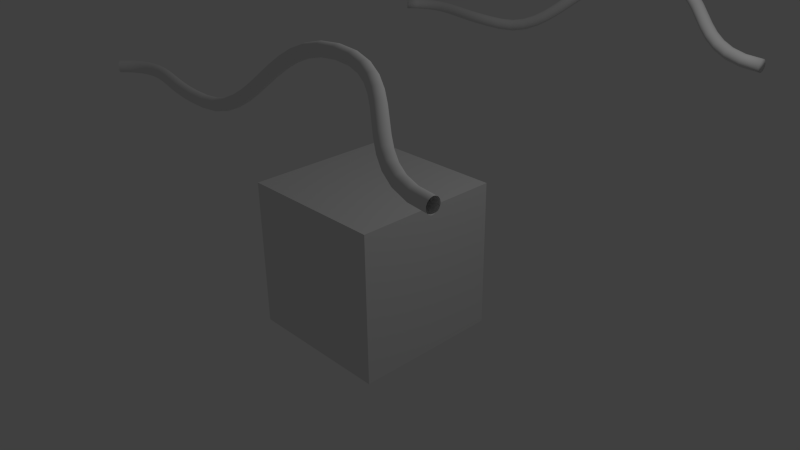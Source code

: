 # Source: curve.blend  (saved by Blender 2.71.0; exported with 4.5.12 LTS)
import bpy
from mathutils import Matrix  # noqa: F401  (used for matrix-valued properties, if any)

bpy.ops.wm.read_factory_settings(use_empty=True)
scene = bpy.context.scene
scene.name = 'Scene'

# ---- collections
col_collection_1 = bpy.data.collections.new('Collection 1'); scene.collection.children.link(col_collection_1)

# ---- materials (node trees are filled in below, after node groups)
mat_material = bpy.data.materials.new('Material')
mat_material.alpha_threshold = 0.0
mat_material.use_transparent_shadow = False
mat_material.roughness = 0.5
mat_material.line_color = (0.0, 0.0, 0.0, 1.0)

# ---- material node trees

# ---- world
world_world = bpy.data.worlds.new('World'); scene.world = world_world
world_world.color = (0.05088, 0.05088, 0.05088)
world_world.use_sun_shadow = False
world_world.sun_shadow_jitter_overblur = 0.0
world_world.cycles.sampling_method = 'MANUAL'
world_world.cycles.sample_map_resolution = 256

# ---- cameras
cam_camera = bpy.data.cameras.new('Camera')
cam_camera.clip_end = 100.0
cam_camera.lens = 35.0
cam_camera.sensor_width = 32.0
cam_camera.sensor_height = 18.0
cam_camera.ortho_scale = 7.314
cam_camera.dof.focus_distance = 0.0
cam_camera.dof.aperture_fstop = 128.0

# ---- lights
light_lamp = bpy.data.lights.new('Lamp', 'POINT')
light_lamp.transmission_factor = 0.0
light_lamp.cutoff_distance = 30.0
light_lamp.energy = 100.0
light_lamp.shadow_buffer_clip_start = 1.001
light_lamp.shadow_soft_size = 0.1
light_lamp.shadow_maximum_resolution = 0.006
light_lamp.use_absolute_resolution = True
light_lamp.cycles.use_multiple_importance_sampling = False

# ---- meshes
me_mesh = bpy.data.meshes.new('Mesh')
me_mesh.from_pydata([(-1.054, 0.05365, 4.657e-09), (-1.053, 0.05316, 0.01029), (-1.052, 0.05173, 0.02017), (-1.049, 0.04943, 0.02953), (-1.046, 0.04632, 0.03829), (-1.042, 0.04247, 0.04636), (-1.038, 0.03793, 0.05364), (-1.033, 0.03278, 0.06006), (-1.027, 0.02707, 0.06551), (-1.021, 0.02088, 0.06991), (-1.014, 0.01426, 0.07316), (-1.007, 0.007278, 0.07518), (-1.0, -3.725e-09, 0.07587), (-0.9927, -0.007278, 0.07518), (-0.9857, -0.01426, 0.07316), (-0.9791, -0.02088, 0.06991), (-0.9729, -0.02707, 0.06551), (-0.9672, -0.03278, 0.06006), (-0.9621, -0.03793, 0.05364), (-0.9575, -0.04247, 0.04636), (-0.9537, -0.04632, 0.03829), (-0.9506, -0.04943, 0.02953), (-0.9483, -0.05173, 0.02017), (-0.9468, -0.05316, 0.01029), (-0.9464, -0.05365, -4.657e-09), (-0.9468, -0.05316, -0.01029), (-0.9483, -0.05173, -0.02017), (-0.9506, -0.04943, -0.02953), (-0.9537, -0.04632, -0.03829), (-0.9575, -0.04247, -0.04636), (-0.9621, -0.03793, -0.05364), (-0.9672, -0.03278, -0.06006), (-0.9729, -0.02707, -0.06551), (-0.9791, -0.02088, -0.06991), (-0.9857, -0.01426, -0.07316), (-0.9927, -0.007278, -0.07518), (-1.0, 3.725e-09, -0.07587), (-1.007, 0.007278, -0.07518), (-1.014, 0.01426, -0.07316), (-1.021, 0.02088, -0.06991), (-1.027, 0.02707, -0.06551), (-1.033, 0.03278, -0.06006), (-1.038, 0.03793, -0.05364), (-1.042, 0.04247, -0.04636), (-1.046, 0.04632, -0.03829), (-1.049, 0.04943, -0.02953), (-1.052, 0.05173, -0.02017), (-1.053, 0.05316, -0.01029), (-0.9173, 0.1678, 3.725e-09), (-0.9169, 0.1672, 0.01029), (-0.9158, 0.1656, 0.02017), (-0.914, 0.1629, 0.02953), (-0.9115, 0.1592, 0.03829), (-0.9084, 0.1547, 0.04636), (-0.9048, 0.1494, 0.05364), (-0.9007, 0.1434, 0.06006), (-0.8962, 0.1367, 0.06551), (-0.8913, 0.1295, 0.06991), (-0.886, 0.1217, 0.07316), (-0.8805, 0.1136, 0.07518), (-0.8747, 0.105, 0.07587), (-0.8689, 0.09652, 0.07518), (-0.8634, 0.08835, 0.07316), (-0.8581, 0.0806, 0.06991), (-0.8532, 0.07336, 0.06551), (-0.8487, 0.06668, 0.06006), (-0.8446, 0.06065, 0.05364), (-0.841, 0.05534, 0.04636), (-0.8379, 0.05083, 0.03829), (-0.8354, 0.0472, 0.02953), (-0.8336, 0.0445, 0.02017), (-0.8325, 0.04283, 0.01029), (-0.8321, 0.04226, -3.725e-09), (-0.8325, 0.04283, -0.01029), (-0.8336, 0.0445, -0.02017), (-0.8354, 0.0472, -0.02953), (-0.8379, 0.05083, -0.03829), (-0.841, 0.05534, -0.04636), (-0.8446, 0.06065, -0.05364), (-0.8487, 0.06668, -0.06006), (-0.8532, 0.07336, -0.06551), (-0.8581, 0.0806, -0.06991), (-0.8634, 0.08835, -0.07316), (-0.8689, 0.09652, -0.07518), (-0.8747, 0.105, -0.07587), (-0.8805, 0.1136, -0.07518), (-0.886, 0.1217, -0.07316), (-0.8913, 0.1295, -0.06991), (-0.8962, 0.1367, -0.06551), (-0.9007, 0.1434, -0.06006), (-0.9048, 0.1494, -0.05364), (-0.9084, 0.1547, -0.04636), (-0.9115, 0.1592, -0.03829), (-0.914, 0.1629, -0.02953), (-0.9158, 0.1656, -0.02017), (-0.9169, 0.1672, -0.01029), (-0.7763, 0.2439, 5.588e-09), (-0.776, 0.2432, 0.01029), (-0.7753, 0.2414, 0.02017), (-0.7741, 0.2384, 0.02953), (-0.7724, 0.2343, 0.03829), (-0.7703, 0.2292, 0.04636), (-0.7679, 0.2233, 0.05364), (-0.7652, 0.2165, 0.06006), (-0.7621, 0.2091, 0.06551), (-0.7588, 0.201, 0.06991), (-0.7553, 0.1923, 0.07316), (-0.7516, 0.1831, 0.07518), (-0.7477, 0.1736, 0.07587), (-0.7438, 0.1641, 0.07518), (-0.7401, 0.1549, 0.07316), (-0.7365, 0.1463, 0.06991), (-0.7332, 0.1382, 0.06551), (-0.7302, 0.1307, 0.06006), (-0.7274, 0.1239, 0.05364), (-0.725, 0.118, 0.04636), (-0.723, 0.1129, 0.03829), (-0.7213, 0.1089, 0.02953), (-0.7201, 0.1059, 0.02017), (-0.7193, 0.104, 0.01029), (-0.7191, 0.1033, -5.588e-09), (-0.7193, 0.104, -0.01029), (-0.7201, 0.1059, -0.02017), (-0.7213, 0.1089, -0.02953), (-0.723, 0.1129, -0.03829), (-0.725, 0.118, -0.04636), (-0.7274, 0.1239, -0.05364), (-0.7302, 0.1307, -0.06006), (-0.7332, 0.1382, -0.06551), (-0.7365, 0.1463, -0.06991), (-0.7401, 0.1549, -0.07316), (-0.7438, 0.1641, -0.07518), (-0.7477, 0.1736, -0.07587), (-0.7516, 0.1831, -0.07518), (-0.7553, 0.1923, -0.07316), (-0.7588, 0.201, -0.06991), (-0.7621, 0.2091, -0.06551), (-0.7652, 0.2165, -0.06006), (-0.7679, 0.2233, -0.05364), (-0.7703, 0.2292, -0.04636), (-0.7724, 0.2343, -0.03829), (-0.7741, 0.2384, -0.02953), (-0.7753, 0.2414, -0.02017), (-0.776, 0.2432, -0.01029), (-0.6308, 0.2856, 7.451e-09), (-0.6307, 0.2849, 0.01029), (-0.6303, 0.2829, 0.02017), (-0.6298, 0.2797, 0.02953), (-0.629, 0.2754, 0.03829), (-0.628, 0.27, 0.04636), (-0.6268, 0.2637, 0.05364), (-0.6255, 0.2565, 0.06006), (-0.6241, 0.2486, 0.06551), (-0.6225, 0.24, 0.06991), (-0.6208, 0.2308, 0.07316), (-0.619, 0.2211, 0.07518), (-0.6172, 0.2109, 0.07587), (-0.6153, 0.2008, 0.07518), (-0.6136, 0.1911, 0.07316), (-0.6119, 0.1819, 0.06991), (-0.6103, 0.1733, 0.06551), (-0.6089, 0.1653, 0.06006), (-0.6075, 0.1582, 0.05364), (-0.6064, 0.1519, 0.04636), (-0.6054, 0.1465, 0.03829), (-0.6046, 0.1422, 0.02953), (-0.604, 0.139, 0.02017), (-0.6037, 0.137, 0.01029), (-0.6035, 0.1363, -7.451e-09), (-0.6037, 0.137, -0.01029), (-0.604, 0.139, -0.02017), (-0.6046, 0.1422, -0.02953), (-0.6054, 0.1465, -0.03829), (-0.6064, 0.1519, -0.04636), (-0.6075, 0.1582, -0.05364), (-0.6089, 0.1653, -0.06006), (-0.6103, 0.1733, -0.06551), (-0.6119, 0.1819, -0.06991), (-0.6136, 0.1911, -0.07316), (-0.6153, 0.2008, -0.07518), (-0.6172, 0.2109, -0.07587), (-0.619, 0.2211, -0.07518), (-0.6208, 0.2308, -0.07316), (-0.6225, 0.24, -0.06991), (-0.6241, 0.2486, -0.06551), (-0.6255, 0.2565, -0.06006), (-0.6268, 0.2637, -0.05364), (-0.628, 0.27, -0.04636), (-0.629, 0.2754, -0.03829), (-0.6298, 0.2797, -0.02953), (-0.6303, 0.2829, -0.02017), (-0.6307, 0.2849, -0.01029), (-0.4821, 0.2981, 5.588e-09), (-0.4821, 0.2974, 0.01029), (-0.4821, 0.2954, 0.02017), (-0.482, 0.2921, 0.02953), (-0.482, 0.2877, 0.03829), (-0.482, 0.2823, 0.04636), (-0.4819, 0.2759, 0.05364), (-0.4819, 0.2686, 0.06006), (-0.4818, 0.2605, 0.06551), (-0.4817, 0.2517, 0.06991), (-0.4816, 0.2424, 0.07316), (-0.4816, 0.2325, 0.07518), (-0.4815, 0.2222, 0.07587), (-0.4814, 0.2119, 0.07518), (-0.4813, 0.2021, 0.07316), (-0.4812, 0.1927, 0.06991), (-0.4812, 0.1839, 0.06551), (-0.4811, 0.1759, 0.06006), (-0.481, 0.1686, 0.05364), (-0.481, 0.1622, 0.04636), (-0.481, 0.1567, 0.03829), (-0.4809, 0.1523, 0.02953), (-0.4809, 0.1491, 0.02017), (-0.4809, 0.147, 0.01029), (-0.4809, 0.1464, -5.588e-09), (-0.4809, 0.147, -0.01029), (-0.4809, 0.1491, -0.02017), (-0.4809, 0.1523, -0.02953), (-0.481, 0.1567, -0.03829), (-0.481, 0.1622, -0.04636), (-0.481, 0.1686, -0.05364), (-0.4811, 0.1759, -0.06006), (-0.4812, 0.1839, -0.06551), (-0.4812, 0.1927, -0.06991), (-0.4813, 0.2021, -0.07316), (-0.4814, 0.2119, -0.07518), (-0.4815, 0.2222, -0.07587), (-0.4816, 0.2325, -0.07518), (-0.4816, 0.2424, -0.07316), (-0.4817, 0.2517, -0.06991), (-0.4818, 0.2605, -0.06551), (-0.4819, 0.2686, -0.06006), (-0.4819, 0.2759, -0.05364), (-0.482, 0.2823, -0.04636), (-0.482, 0.2877, -0.03829), (-0.482, 0.2921, -0.02953), (-0.4821, 0.2954, -0.02017), (-0.4821, 0.2974, -0.01029), (-0.3301, 0.288, 5.588e-09), (-0.3301, 0.2873, 0.01029), (-0.3304, 0.2853, 0.02017), (-0.3308, 0.2821, 0.02953), (-0.3313, 0.2777, 0.03829), (-0.3319, 0.2723, 0.04636), (-0.3326, 0.266, 0.05364), (-0.3335, 0.2587, 0.06006), (-0.3344, 0.2507, 0.06551), (-0.3354, 0.242, 0.06991), (-0.3365, 0.2327, 0.07316), (-0.3376, 0.2229, 0.07518), (-0.3388, 0.2127, 0.07587), (-0.34, 0.2024, 0.07518), (-0.3412, 0.1926, 0.07316), (-0.3422, 0.1833, 0.06991), (-0.3433, 0.1746, 0.06551), (-0.3442, 0.1666, 0.06006), (-0.345, 0.1594, 0.05364), (-0.3458, 0.153, 0.04636), (-0.3464, 0.1476, 0.03829), (-0.3469, 0.1432, 0.02953), (-0.3473, 0.14, 0.02017), (-0.3475, 0.138, 0.01029), (-0.3476, 0.1373, -5.588e-09), (-0.3475, 0.138, -0.01029), (-0.3473, 0.14, -0.02017), (-0.3469, 0.1432, -0.02953), (-0.3464, 0.1476, -0.03829), (-0.3458, 0.153, -0.04636), (-0.345, 0.1594, -0.05364), (-0.3442, 0.1666, -0.06006), (-0.3433, 0.1746, -0.06551), (-0.3422, 0.1833, -0.06991), (-0.3412, 0.1926, -0.07316), (-0.34, 0.2024, -0.07518), (-0.3388, 0.2127, -0.07587), (-0.3376, 0.2229, -0.07518), (-0.3365, 0.2327, -0.07316), (-0.3354, 0.242, -0.06991), (-0.3344, 0.2507, -0.06551), (-0.3335, 0.2587, -0.06006), (-0.3326, 0.266, -0.05364), (-0.3319, 0.2723, -0.04636), (-0.3313, 0.2777, -0.03829), (-0.3308, 0.2821, -0.02953), (-0.3304, 0.2853, -0.02017), (-0.3301, 0.2873, -0.01029), (-0.1731, 0.262, 3.725e-09), (-0.1732, 0.2613, 0.01029), (-0.1736, 0.2593, 0.02017), (-0.1742, 0.2561, 0.02953), (-0.1751, 0.2518, 0.03829), (-0.1761, 0.2465, 0.04636), (-0.1773, 0.2402, 0.05364), (-0.1787, 0.233, 0.06006), (-0.1802, 0.2251, 0.06551), (-0.1819, 0.2165, 0.06991), (-0.1837, 0.2073, 0.07316), (-0.1855, 0.1976, 0.07518), (-0.1875, 0.1875, 0.07587), (-0.1895, 0.1774, 0.07518), (-0.1913, 0.1677, 0.07316), (-0.1931, 0.1585, 0.06991), (-0.1948, 0.1499, 0.06551), (-0.1963, 0.142, 0.06006), (-0.1977, 0.1348, 0.05364), (-0.1989, 0.1285, 0.04636), (-0.1999, 0.1232, 0.03829), (-0.2008, 0.1189, 0.02953), (-0.2014, 0.1157, 0.02017), (-0.2018, 0.1137, 0.01029), (-0.2019, 0.113, -3.725e-09), (-0.2018, 0.1137, -0.01029), (-0.2014, 0.1157, -0.02017), (-0.2008, 0.1189, -0.02953), (-0.1999, 0.1232, -0.03829), (-0.1989, 0.1285, -0.04636), (-0.1977, 0.1348, -0.05364), (-0.1963, 0.142, -0.06006), (-0.1948, 0.1499, -0.06551), (-0.1931, 0.1585, -0.06991), (-0.1913, 0.1677, -0.07316), (-0.1895, 0.1774, -0.07518), (-0.1875, 0.1875, -0.07587), (-0.1855, 0.1976, -0.07518), (-0.1837, 0.2073, -0.07316), (-0.1819, 0.2165, -0.06991), (-0.1802, 0.2251, -0.06551), (-0.1787, 0.233, -0.06006), (-0.1773, 0.2402, -0.05364), (-0.1761, 0.2465, -0.04636), (-0.1751, 0.2518, -0.03829), (-0.1742, 0.2561, -0.02953), (-0.1736, 0.2593, -0.02017), (-0.1732, 0.2613, -0.01029), (-0.008935, 0.2259, 7.451e-09), (-0.009089, 0.2252, 0.01029), (-0.009536, 0.2232, 0.02017), (-0.01026, 0.2201, 0.02953), (-0.01123, 0.2158, 0.03829), (-0.01244, 0.2105, 0.04636), (-0.01386, 0.2042, 0.05364), (-0.01548, 0.1971, 0.06006), (-0.01727, 0.1892, 0.06551), (-0.01921, 0.1807, 0.06991), (-0.02128, 0.1716, 0.07316), (-0.02347, 0.1619, 0.07518), (-0.02575, 0.1519, 0.07587), (-0.02803, 0.1419, 0.07518), (-0.03022, 0.1322, 0.07316), (-0.0323, 0.1231, 0.06991), (-0.03424, 0.1146, 0.06551), (-0.03603, 0.1067, 0.06006), (-0.03764, 0.0996, 0.05364), (-0.03906, 0.09335, 0.04636), (-0.04027, 0.08803, 0.03829), (-0.04125, 0.08374, 0.02953), (-0.04197, 0.08057, 0.02017), (-0.04242, 0.0786, 0.01029), (-0.04257, 0.07793, -7.451e-09), (-0.04242, 0.0786, -0.01029), (-0.04197, 0.08057, -0.02017), (-0.04125, 0.08374, -0.02953), (-0.04027, 0.08803, -0.03829), (-0.03906, 0.09335, -0.04636), (-0.03764, 0.0996, -0.05364), (-0.03603, 0.1067, -0.06006), (-0.03424, 0.1146, -0.06551), (-0.0323, 0.1231, -0.06991), (-0.03022, 0.1322, -0.07316), (-0.02803, 0.1419, -0.07518), (-0.02575, 0.1519, -0.07587), (-0.02347, 0.1619, -0.07518), (-0.02128, 0.1716, -0.07316), (-0.01921, 0.1807, -0.06991), (-0.01727, 0.1892, -0.06551), (-0.01548, 0.1971, -0.06006), (-0.01386, 0.2042, -0.05364), (-0.01244, 0.2105, -0.04636), (-0.01123, 0.2158, -0.03829), (-0.01026, 0.2201, -0.02953), (-0.009536, 0.2232, -0.02017), (-0.009089, 0.2252, -0.01029), (0.1649, 0.1851, 5.588e-09), (0.1647, 0.1844, 0.01029), (0.1643, 0.1825, 0.02017), (0.1636, 0.1793, 0.02953), (0.1626, 0.175, 0.03829), (0.1614, 0.1697, 0.04636), (0.16, 0.1634, 0.05364), (0.1584, 0.1563, 0.06006), (0.1566, 0.1485, 0.06551), (0.1547, 0.1399, 0.06991), (0.1526, 0.1308, 0.07316), (0.1504, 0.1212, 0.07518), (0.1481, 0.1111, 0.07587), (0.1459, 0.1011, 0.07518), (0.1437, 0.09144, 0.07316), (0.1416, 0.08231, 0.06991), (0.1397, 0.07376, 0.06551), (0.1379, 0.06589, 0.06006), (0.1363, 0.05879, 0.05364), (0.1349, 0.05253, 0.04636), (0.1337, 0.04721, 0.03829), (0.1327, 0.04292, 0.02953), (0.132, 0.03975, 0.02017), (0.1316, 0.03778, 0.01029), (0.1314, 0.03711, -5.588e-09), (0.1316, 0.03778, -0.01029), (0.132, 0.03975, -0.02017), (0.1327, 0.04292, -0.02953), (0.1337, 0.04721, -0.03829), (0.1349, 0.05253, -0.04636), (0.1363, 0.05879, -0.05364), (0.1379, 0.06589, -0.06006), (0.1397, 0.07376, -0.06551), (0.1416, 0.08231, -0.06991), (0.1437, 0.09144, -0.07316), (0.1459, 0.1011, -0.07518), (0.1481, 0.1111, -0.07587), (0.1504, 0.1212, -0.07518), (0.1526, 0.1308, -0.07316), (0.1547, 0.1399, -0.06991), (0.1566, 0.1485, -0.06551), (0.1584, 0.1563, -0.06006), (0.16, 0.1634, -0.05364), (0.1614, 0.1697, -0.04636), (0.1626, 0.175, -0.03829), (0.1636, 0.1793, -0.02953), (0.1643, 0.1825, -0.02017), (0.1647, 0.1844, -0.01029), (0.3505, 0.1448, 3.725e-09), (0.3504, 0.1441, 0.01029), (0.35, 0.1421, 0.02017), (0.3494, 0.1389, 0.02953), (0.3485, 0.1346, 0.03829), (0.3475, 0.1292, 0.04636), (0.3463, 0.123, 0.05364), (0.3449, 0.1158, 0.06006), (0.3433, 0.1079, 0.06551), (0.3416, 0.09929, 0.06991), (0.3398, 0.0901, 0.07316), (0.3379, 0.08041, 0.07518), (0.3359, 0.07031, 0.07587), (0.334, 0.06021, 0.07518), (0.3321, 0.05052, 0.07316), (0.3303, 0.04134, 0.06991), (0.3286, 0.03274, 0.06551), (0.327, 0.02482, 0.06006), (0.3256, 0.01767, 0.05364), (0.3244, 0.01138, 0.04636), (0.3233, 0.006027, 0.03829), (0.3225, 0.001712, 0.02953), (0.3219, -0.00148, 0.02017), (0.3215, -0.003461, 0.01029), (0.3213, -0.004141, -3.725e-09), (0.3215, -0.003461, -0.01029), (0.3219, -0.00148, -0.02017), (0.3225, 0.001712, -0.02953), (0.3233, 0.006027, -0.03829), (0.3244, 0.01138, -0.04636), (0.3256, 0.01767, -0.05364), (0.327, 0.02482, -0.06006), (0.3286, 0.03274, -0.06551), (0.3303, 0.04134, -0.06991), (0.3321, 0.05052, -0.07316), (0.334, 0.06021, -0.07518), (0.3359, 0.07031, -0.07587), (0.3379, 0.08041, -0.07518), (0.3398, 0.0901, -0.07316), (0.3416, 0.09929, -0.06991), (0.3433, 0.1079, -0.06551), (0.3449, 0.1158, -0.06006), (0.3463, 0.123, -0.05364), (0.3475, 0.1292, -0.04636), (0.3485, 0.1346, -0.03829), (0.3494, 0.1389, -0.02953), (0.35, 0.1421, -0.02017), (0.3504, 0.1441, -0.01029), (0.5502, 0.1098, 5.588e-09), (0.5501, 0.1091, 0.01029), (0.5498, 0.1071, 0.02017), (0.5493, 0.1039, 0.02953), (0.5487, 0.09956, 0.03829), (0.5479, 0.09416, 0.04636), (0.547, 0.08782, 0.05364), (0.546, 0.0806, 0.06006), (0.5448, 0.07262, 0.06551), (0.5436, 0.06395, 0.06991), (0.5422, 0.05468, 0.07316), (0.5408, 0.04491, 0.07518), (0.5394, 0.03472, 0.07587), (0.5379, 0.02454, 0.07518), (0.5365, 0.01476, 0.07316), (0.5351, 0.005498, 0.06991), (0.5339, -0.003173, 0.06551), (0.5327, -0.01116, 0.06006), (0.5317, -0.01837, 0.05364), (0.5308, -0.02472, 0.04636), (0.53, -0.03011, 0.03829), (0.5294, -0.03447, 0.02953), (0.5289, -0.03769, 0.02017), (0.5286, -0.03968, 0.01029), (0.5285, -0.04037, -5.588e-09), (0.5286, -0.03968, -0.01029), (0.5289, -0.03769, -0.02017), (0.5294, -0.03447, -0.02953), (0.53, -0.03011, -0.03829), (0.5308, -0.02472, -0.04636), (0.5317, -0.01837, -0.05364), (0.5327, -0.01116, -0.06006), (0.5339, -0.003173, -0.06551), (0.5351, 0.005498, -0.06991), (0.5365, 0.01476, -0.07316), (0.5379, 0.02454, -0.07518), (0.5394, 0.03472, -0.07587), (0.5408, 0.04491, -0.07518), (0.5422, 0.05468, -0.07316), (0.5436, 0.06395, -0.06991), (0.5448, 0.07262, -0.06551), (0.546, 0.0806, -0.06006), (0.547, 0.08782, -0.05364), (0.5479, 0.09416, -0.04636), (0.5487, 0.09956, -0.03829), (0.5493, 0.1039, -0.02953), (0.5498, 0.1071, -0.02017), (0.5501, 0.1091, -0.01029), (0.7659, 0.0852, 9.313e-09), (0.7659, 0.0845, 0.01029), (0.7657, 0.08249, 0.02017), (0.7655, 0.07925, 0.02953), (0.7651, 0.07486, 0.03829), (0.7647, 0.06943, 0.04636), (0.7642, 0.06303, 0.05364), (0.7637, 0.05577, 0.06006), (0.7631, 0.04772, 0.06551), (0.7624, 0.03899, 0.06991), (0.7617, 0.02965, 0.07316), (0.7609, 0.01981, 0.07518), (0.7601, 0.009548, 0.07587), (0.7593, -0.0007139, 0.07518), (0.7586, -0.01056, 0.07316), (0.7579, -0.01989, 0.06991), (0.7572, -0.02863, 0.06551), (0.7566, -0.03667, 0.06006), (0.756, -0.04394, 0.05364), (0.7555, -0.05033, 0.04636), (0.7551, -0.05577, 0.03829), (0.7548, -0.06015, 0.02953), (0.7545, -0.0634, 0.02017), (0.7544, -0.06541, 0.01029), (0.7543, -0.0661, -9.313e-09), (0.7544, -0.06541, -0.01029), (0.7545, -0.0634, -0.02017), (0.7548, -0.06015, -0.02953), (0.7551, -0.05577, -0.03829), (0.7555, -0.05033, -0.04636), (0.756, -0.04394, -0.05364), (0.7566, -0.03667, -0.06006), (0.7572, -0.02863, -0.06551), (0.7579, -0.01989, -0.06991), (0.7586, -0.01056, -0.07316), (0.7593, -0.0007139, -0.07518), (0.7601, 0.009548, -0.07587), (0.7609, 0.01981, -0.07518), (0.7617, 0.02965, -0.07316), (0.7624, 0.03899, -0.06991), (0.7631, 0.04772, -0.06551), (0.7637, 0.05577, -0.06006), (0.7642, 0.06303, -0.05364), (0.7647, 0.06943, -0.04636), (0.7651, 0.07486, -0.03829), (0.7655, 0.07925, -0.02953), (0.7657, 0.08249, -0.02017), (0.7659, 0.0845, -0.01029), (1.001, 0.07586, -9.171e-05), (1.001, 0.07518, 0.01019), (1.001, 0.07319, 0.02006), (1.0, 0.06995, 0.02942), (0.9997, 0.06557, 0.03817), (0.9992, 0.06014, 0.04624), (0.9988, 0.05374, 0.05353), (0.9984, 0.04647, 0.05995), (0.998, 0.03841, 0.0654), (0.9976, 0.02966, 0.06981), (0.9973, 0.02031, 0.07307), (0.997, 0.01044, 0.0751), (0.9968, 0.0001541, 0.0758), (0.9966, -0.01014, 0.07512), (0.9965, -0.02001, 0.07312), (0.9965, -0.02938, 0.06988), (0.9965, -0.03815, 0.0655), (0.9966, -0.04623, 0.06006), (0.9967, -0.05352, 0.05366), (0.9969, -0.05995, 0.04639), (0.9971, -0.06542, 0.03833), (0.9974, -0.06983, 0.02959), (0.9977, -0.0731, 0.02024), (0.9981, -0.07514, 0.01037), (0.9985, -0.07586, 9.171e-05), (0.999, -0.07518, -0.01019), (0.9994, -0.07319, -0.02006), (0.9999, -0.06995, -0.02942), (1.0, -0.06557, -0.03817), (1.001, -0.06014, -0.04624), (1.001, -0.05374, -0.05353), (1.002, -0.04647, -0.05995), (1.002, -0.03841, -0.0654), (1.002, -0.02966, -0.06981), (1.003, -0.02031, -0.07307), (1.003, -0.01044, -0.0751), (1.003, -0.0001541, -0.0758), (1.003, 0.01014, -0.07512), (1.003, 0.02001, -0.07312), (1.004, 0.02938, -0.06988), (1.004, 0.03815, -0.0655), (1.003, 0.04623, -0.06006), (1.003, 0.05352, -0.05366), (1.003, 0.05995, -0.04639), (1.003, 0.06542, -0.03833), (1.003, 0.06983, -0.02959), (1.002, 0.0731, -0.02024), (1.002, 0.07514, -0.01037), (1.238, 0.07611, 0.01991), (1.236, 0.07544, 0.03006), (1.235, 0.07346, 0.0398), (1.233, 0.07023, 0.04904), (1.232, 0.06586, 0.05769), (1.23, 0.06044, 0.06566), (1.229, 0.05405, 0.07287), (1.228, 0.04678, 0.07922), (1.227, 0.03873, 0.08462), (1.226, 0.02998, 0.08899), (1.226, 0.02063, 0.09222), (1.225, 0.01076, 0.09425), (1.225, 0.0004731, 0.09497), (1.225, -0.009822, 0.09432), (1.226, -0.0197, 0.09236), (1.226, -0.02907, 0.08919), (1.227, -0.03785, 0.08488), (1.228, -0.04593, 0.07954), (1.229, -0.05324, 0.07324), (1.23, -0.05968, 0.06607), (1.232, -0.06515, 0.05814), (1.233, -0.06958, 0.04952), (1.235, -0.07286, 0.0403), (1.236, -0.07491, 0.03057), (1.238, -0.07563, 0.02042), (1.24, -0.07497, 0.01027), (1.241, -0.07299, 0.0005347), (1.243, -0.06976, -0.008706), (1.245, -0.06539, -0.01736), (1.246, -0.05997, -0.02533), (1.247, -0.05358, -0.03254), (1.248, -0.04631, -0.03889), (1.249, -0.03826, -0.04429), (1.25, -0.02951, -0.04865), (1.25, -0.02016, -0.05189), (1.251, -0.01029, -0.05392), (1.251, -1.966e-06, -0.05463), (1.251, 0.01029, -0.05399), (1.25, 0.02017, -0.05203), (1.25, 0.02954, -0.04886), (1.249, 0.03832, -0.04455), (1.248, 0.0464, -0.0392), (1.247, 0.05371, -0.0329), (1.246, 0.06015, -0.02574), (1.244, 0.06562, -0.01781), (1.243, 0.07005, -0.009184), (1.241, 0.07333, 3.517e-05), (1.24, 0.07538, 0.009762), (1.455, 0.07676, 0.07563), (1.451, 0.07609, 0.08539), (1.448, 0.0741, 0.09475), (1.445, 0.07087, 0.1036), (1.442, 0.0665, 0.112), (1.44, 0.06107, 0.1196), (1.438, 0.05467, 0.1266), (1.436, 0.0474, 0.1327), (1.434, 0.03935, 0.1379), (1.432, 0.0306, 0.1421), (1.431, 0.02125, 0.1452), (1.431, 0.01138, 0.1471), (1.431, 0.00109, 0.1478), (1.431, -0.009204, 0.1472), (1.432, -0.01908, 0.1453), (1.433, -0.02845, 0.1423), (1.434, -0.03722, 0.1381), (1.436, -0.04531, 0.133), (1.438, -0.05261, 0.127), (1.44, -0.05905, 0.1201), (1.443, -0.06452, 0.1124), (1.446, -0.06894, 0.1042), (1.449, -0.07222, 0.0953), (1.452, -0.07426, 0.08595), (1.455, -0.07498, 0.0762), (1.458, -0.07432, 0.06645), (1.462, -0.07233, 0.05708), (1.464, -0.0691, 0.0482), (1.467, -0.06472, 0.03988), (1.47, -0.05929, 0.03221), (1.472, -0.0529, 0.02529), (1.474, -0.04563, 0.01918), (1.476, -0.03758, 0.01399), (1.477, -0.02883, 0.009786), (1.478, -0.01947, 0.006668), (1.479, -0.009607, 0.004719), (1.479, 0.0006833, 0.004024), (1.479, 0.01098, 0.004642), (1.478, 0.02086, 0.006517), (1.477, 0.03023, 0.009565), (1.476, 0.039, 0.0137), (1.474, 0.04708, 0.01883), (1.472, 0.05439, 0.02489), (1.47, 0.06082, 0.03177), (1.467, 0.06629, 0.03939), (1.464, 0.07071, 0.04768), (1.461, 0.07399, 0.05654), (1.458, 0.07604, 0.06588), (1.655, 0.07774, 0.1598), (1.65, 0.07707, 0.1691), (1.646, 0.07507, 0.1779), (1.642, 0.07184, 0.1864), (1.638, 0.06746, 0.1942), (1.634, 0.06203, 0.2015), (1.631, 0.05563, 0.2081), (1.628, 0.04835, 0.2139), (1.626, 0.0403, 0.2188), (1.624, 0.03154, 0.2228), (1.623, 0.02219, 0.2257), (1.622, 0.01232, 0.2276), (1.621, 0.00203, 0.2283), (1.622, -0.008264, 0.2277), (1.623, -0.01814, 0.2259), (1.624, -0.02751, 0.223), (1.626, -0.03628, 0.2191), (1.629, -0.04436, 0.2143), (1.631, -0.05166, 0.2085), (1.635, -0.05809, 0.202), (1.638, -0.06356, 0.1948), (1.642, -0.06797, 0.1869), (1.646, -0.07124, 0.1785), (1.651, -0.07328, 0.1697), (1.655, -0.074, 0.1605), (1.66, -0.07333, 0.1512), (1.664, -0.07133, 0.1423), (1.668, -0.0681, 0.1339), (1.672, -0.06372, 0.126), (1.675, -0.05828, 0.1188), (1.679, -0.05188, 0.1122), (1.681, -0.04461, 0.1064), (1.684, -0.03655, 0.1015), (1.686, -0.0278, 0.0975), (1.687, -0.01845, 0.09454), (1.688, -0.00858, 0.09269), (1.688, 0.001711, 0.09202), (1.688, 0.01201, 0.0926), (1.687, 0.02188, 0.09437), (1.685, 0.03125, 0.09725), (1.684, 0.04002, 0.1012), (1.681, 0.0481, 0.106), (1.678, 0.0554, 0.1118), (1.675, 0.06183, 0.1183), (1.671, 0.0673, 0.1255), (1.668, 0.07171, 0.1333), (1.663, 0.07499, 0.1417), (1.659, 0.07703, 0.1506), (1.842, 0.07897, 0.2654), (1.836, 0.0783, 0.2741), (1.831, 0.07629, 0.2826), (1.826, 0.07305, 0.2905), (1.822, 0.06867, 0.298), (1.818, 0.06323, 0.3049), (1.814, 0.05683, 0.3111), (1.81, 0.04955, 0.3166), (1.808, 0.04149, 0.3213), (1.805, 0.03274, 0.3251), (1.804, 0.02338, 0.3279), (1.803, 0.01351, 0.3297), (1.802, 0.003223, 0.3303), (1.803, -0.007071, 0.3298), (1.804, -0.01695, 0.3281), (1.806, -0.02631, 0.3254), (1.808, -0.03508, 0.3217), (1.811, -0.04316, 0.3171), (1.814, -0.05045, 0.3116), (1.818, -0.05688, 0.3055), (1.822, -0.06234, 0.2986), (1.827, -0.06675, 0.2912), (1.832, -0.07002, 0.2832), (1.837, -0.07206, 0.2748), (1.842, -0.07276, 0.2661), (1.848, -0.07209, 0.2573), (1.853, -0.07009, 0.2489), (1.858, -0.06685, 0.2409), (1.862, -0.06246, 0.2334), (1.867, -0.05703, 0.2265), (1.87, -0.05062, 0.2203), (1.874, -0.04335, 0.2148), (1.877, -0.03529, 0.2101), (1.879, -0.02653, 0.2063), (1.881, -0.01717, 0.2035), (1.882, -0.007306, 0.2017), (1.882, 0.002986, 0.2011), (1.881, 0.01328, 0.2017), (1.88, 0.02315, 0.2033), (1.879, 0.03252, 0.2061), (1.876, 0.04129, 0.2098), (1.873, 0.04937, 0.2144), (1.87, 0.05666, 0.2198), (1.866, 0.06309, 0.226), (1.862, 0.06855, 0.2328), (1.857, 0.07296, 0.2403), (1.852, 0.07623, 0.2482), (1.847, 0.07826, 0.2566), (2.021, 0.08037, 0.3852), (2.015, 0.07969, 0.3936), (2.009, 0.07769, 0.4017), (2.004, 0.07444, 0.4094), (1.999, 0.07006, 0.4166), (1.994, 0.06462, 0.4232), (1.99, 0.05821, 0.4292), (1.986, 0.05093, 0.4345), (1.983, 0.04287, 0.439), (1.981, 0.03411, 0.4427), (1.979, 0.02476, 0.4454), (1.978, 0.01489, 0.4471), (1.977, 0.004594, 0.4477), (1.978, -0.005699, 0.4472), (1.979, -0.01557, 0.4456), (1.981, -0.02494, 0.443), (1.984, -0.03371, 0.4394), (1.987, -0.04178, 0.435), (1.99, -0.04907, 0.4298), (1.995, -0.0555, 0.4238), (1.999, -0.06096, 0.4172), (2.004, -0.06537, 0.4101), (2.01, -0.06863, 0.4024), (2.015, -0.07066, 0.3943), (2.021, -0.07136, 0.3859), (2.027, -0.07068, 0.3774), (2.033, -0.06868, 0.3693), (2.038, -0.06544, 0.3616), (2.043, -0.06105, 0.3544), (2.048, -0.05561, 0.3478), (2.052, -0.0492, 0.3418), (2.055, -0.04192, 0.3365), (2.059, -0.03386, 0.332), (2.061, -0.02511, 0.3283), (2.063, -0.01575, 0.3256), (2.064, -0.005878, 0.3239), (2.064, 0.004413, 0.3233), (2.064, 0.01471, 0.3238), (2.063, 0.02458, 0.3254), (2.061, 0.03395, 0.3281), (2.058, 0.04271, 0.3316), (2.055, 0.05079, 0.3361), (2.051, 0.05808, 0.3413), (2.047, 0.06451, 0.3472), (2.042, 0.06997, 0.3538), (2.037, 0.07437, 0.361), (2.032, 0.07764, 0.3686), (2.026, 0.07967, 0.3767), (2.195, 0.08185, 0.5121), (2.189, 0.08117, 0.5204), (2.183, 0.07917, 0.5284), (2.178, 0.07592, 0.536), (2.173, 0.07153, 0.5431), (2.168, 0.06609, 0.5496), (2.164, 0.05969, 0.5556), (2.16, 0.05241, 0.5608), (2.157, 0.04434, 0.5652), (2.154, 0.03559, 0.5688), (2.152, 0.02623, 0.5715), (2.151, 0.01636, 0.5732), (2.151, 0.006067, 0.5738), (2.151, -0.004226, 0.5733), (2.153, -0.0141, 0.5717), (2.154, -0.02347, 0.5691), (2.157, -0.03223, 0.5656), (2.16, -0.04031, 0.5612), (2.164, -0.0476, 0.5561), (2.168, -0.05402, 0.5502), (2.173, -0.05948, 0.5437), (2.178, -0.06389, 0.5367), (2.184, -0.06715, 0.5291), (2.19, -0.06918, 0.5211), (2.196, -0.06988, 0.5128), (2.202, -0.0692, 0.5045), (2.208, -0.06719, 0.4965), (2.213, -0.06395, 0.4889), (2.218, -0.05956, 0.4818), (2.223, -0.05412, 0.4752), (2.227, -0.04771, 0.4693), (2.231, -0.04043, 0.4641), (2.234, -0.03237, 0.4597), (2.237, -0.02361, 0.4561), (2.239, -0.01426, 0.4534), (2.24, -0.004386, 0.4517), (2.24, 0.005906, 0.4511), (2.24, 0.0162, 0.4516), (2.238, 0.02607, 0.4532), (2.236, 0.03544, 0.4558), (2.234, 0.0442, 0.4593), (2.231, 0.05228, 0.4636), (2.227, 0.05957, 0.4688), (2.222, 0.06599, 0.4747), (2.218, 0.07145, 0.4812), (2.212, 0.07586, 0.4882), (2.207, 0.07912, 0.4958), (2.201, 0.08115, 0.5038), (2.37, 0.08334, 0.639), (2.364, 0.08266, 0.6474), (2.358, 0.08065, 0.6556), (2.353, 0.07741, 0.6632), (2.348, 0.07302, 0.6704), (2.343, 0.06758, 0.6771), (2.339, 0.06118, 0.6831), (2.335, 0.0539, 0.6884), (2.332, 0.04583, 0.6929), (2.33, 0.03708, 0.6965), (2.328, 0.02772, 0.6993), (2.327, 0.01785, 0.701), (2.327, 0.00756, 0.7016), (2.327, -0.002734, 0.7011), (2.328, -0.01261, 0.6995), (2.33, -0.02197, 0.6968), (2.333, -0.03074, 0.6933), (2.336, -0.03881, 0.6888), (2.34, -0.04611, 0.6836), (2.344, -0.05253, 0.6777), (2.348, -0.05799, 0.6711), (2.353, -0.0624, 0.6639), (2.359, -0.06566, 0.6563), (2.364, -0.06769, 0.6482), (2.37, -0.0684, 0.6397), (2.376, -0.06772, 0.6313), (2.382, -0.06571, 0.6232), (2.387, -0.06247, 0.6155), (2.392, -0.05808, 0.6083), (2.397, -0.05264, 0.6017), (2.401, -0.04624, 0.5956), (2.405, -0.03896, 0.5904), (2.408, -0.0309, 0.5858), (2.41, -0.02214, 0.5822), (2.412, -0.01278, 0.5795), (2.413, -0.002913, 0.5778), (2.413, 0.007379, 0.5772), (2.413, 0.01767, 0.5777), (2.412, 0.02755, 0.5793), (2.41, 0.03691, 0.5819), (2.407, 0.04568, 0.5855), (2.404, 0.05375, 0.5899), (2.4, 0.06105, 0.5951), (2.396, 0.06747, 0.6011), (2.392, 0.07293, 0.6077), (2.387, 0.07734, 0.6148), (2.381, 0.0806, 0.6225), (2.376, 0.08263, 0.6306), (2.548, 0.08474, 0.7588), (2.543, 0.08406, 0.7676), (2.538, 0.08206, 0.776), (2.533, 0.07882, 0.784), (2.528, 0.07444, 0.7915), (2.524, 0.069, 0.7984), (2.52, 0.0626, 0.8046), (2.517, 0.05532, 0.8101), (2.514, 0.04726, 0.8148), (2.512, 0.0385, 0.8186), (2.51, 0.02915, 0.8214), (2.509, 0.01928, 0.8231), (2.509, 0.008987, 0.8238), (2.509, -0.001306, 0.8232), (2.511, -0.01118, 0.8216), (2.512, -0.02055, 0.8188), (2.515, -0.02932, 0.8151), (2.517, -0.03739, 0.8105), (2.521, -0.04469, 0.8051), (2.525, -0.05112, 0.7989), (2.529, -0.05658, 0.7921), (2.534, -0.06099, 0.7846), (2.539, -0.06426, 0.7767), (2.544, -0.06629, 0.7683), (2.549, -0.067, 0.7595), (2.555, -0.06632, 0.7508), (2.56, -0.06432, 0.7423), (2.565, -0.06108, 0.7344), (2.569, -0.0567, 0.7269), (2.573, -0.05126, 0.72), (2.577, -0.04486, 0.7137), (2.58, -0.03758, 0.7082), (2.583, -0.02952, 0.7036), (2.586, -0.02077, 0.6998), (2.587, -0.01141, 0.697), (2.588, -0.001541, 0.6952), (2.589, 0.00875, 0.6946), (2.588, 0.01904, 0.6951), (2.587, 0.02892, 0.6968), (2.585, 0.03829, 0.6995), (2.583, 0.04705, 0.7032), (2.58, 0.05513, 0.7078), (2.577, 0.06243, 0.7133), (2.573, 0.06885, 0.7194), (2.569, 0.07432, 0.7263), (2.564, 0.07873, 0.7337), (2.559, 0.082, 0.7417), (2.554, 0.08403, 0.7501), (2.736, 0.08597, 0.8644), (2.731, 0.0853, 0.8737), (2.727, 0.0833, 0.8826), (2.723, 0.08007, 0.891), (2.719, 0.07569, 0.8989), (2.715, 0.07026, 0.9061), (2.712, 0.06386, 0.9127), (2.709, 0.05658, 0.9185), (2.707, 0.04853, 0.9234), (2.705, 0.03978, 0.9274), (2.704, 0.03042, 0.9304), (2.703, 0.02055, 0.9322), (2.703, 0.01026, 0.9329), (2.703, -3.223e-05, 0.9323), (2.704, -0.009909, 0.9305), (2.705, -0.01928, 0.9276), (2.707, -0.02805, 0.9237), (2.71, -0.03613, 0.9189), (2.713, -0.04343, 0.9131), (2.716, -0.04986, 0.9066), (2.719, -0.05533, 0.8994), (2.723, -0.05974, 0.8916), (2.727, -0.06301, 0.8832), (2.732, -0.06505, 0.8743), (2.736, -0.06577, 0.8651), (2.741, -0.0651, 0.8558), (2.745, -0.0631, 0.847), (2.749, -0.05986, 0.8385), (2.753, -0.05549, 0.8307), (2.757, -0.05005, 0.8234), (2.76, -0.04365, 0.8168), (2.763, -0.03638, 0.811), (2.765, -0.02832, 0.8061), (2.767, -0.01957, 0.8021), (2.768, -0.01022, 0.7992), (2.769, -0.0003482, 0.7973), (2.769, 0.009943, 0.7966), (2.769, 0.02024, 0.7972), (2.768, 0.03011, 0.799), (2.767, 0.03948, 0.8019), (2.765, 0.04825, 0.8058), (2.762, 0.05633, 0.8106), (2.759, 0.06363, 0.8164), (2.756, 0.07006, 0.8229), (2.753, 0.07553, 0.8301), (2.749, 0.07995, 0.838), (2.745, 0.08322, 0.8463), (2.74, 0.08526, 0.8552), (2.936, 0.08696, 0.9487), (2.932, 0.08629, 0.9584), (2.929, 0.0843, 0.9678), (2.926, 0.08107, 0.9767), (2.924, 0.0767, 0.985), (2.921, 0.07127, 0.9927), (2.919, 0.06487, 0.9996), (2.917, 0.0576, 1.006), (2.915, 0.04955, 1.011), (2.914, 0.0408, 1.015), (2.913, 0.03145, 1.018), (2.912, 0.02158, 1.02), (2.912, 0.01129, 1.021), (2.912, 0.0009953, 1.02), (2.913, -0.008882, 1.018), (2.914, -0.01825, 1.015), (2.915, -0.02703, 1.011), (2.917, -0.03511, 1.006), (2.919, -0.04241, 1.0), (2.921, -0.04885, 0.9931), (2.924, -0.05432, 0.9855), (2.927, -0.05874, 0.9772), (2.93, -0.06202, 0.9684), (2.933, -0.06406, 0.959), (2.936, -0.06478, 0.9493), (2.939, -0.06412, 0.9395), (2.943, -0.06213, 0.9301), (2.946, -0.0589, 0.9213), (2.948, -0.05452, 0.9129), (2.951, -0.0491, 0.9053), (2.953, -0.0427, 0.8983), (2.955, -0.03543, 0.8922), (2.957, -0.02738, 0.887), (2.958, -0.01863, 0.8828), (2.959, -0.009275, 0.8797), (2.96, 0.0005919, 0.8778), (2.96, 0.01088, 0.8771), (2.96, 0.02118, 0.8777), (2.959, 0.03105, 0.8796), (2.958, 0.04043, 0.8826), (2.957, 0.0492, 0.8868), (2.955, 0.05728, 0.8919), (2.953, 0.06459, 0.8979), (2.951, 0.07102, 0.9048), (2.948, 0.07649, 0.9124), (2.945, 0.08091, 0.9207), (2.942, 0.08419, 0.9296), (2.939, 0.08623, 0.9389), (3.153, 0.08761, 1.004), (3.151, 0.08695, 1.015), (3.149, 0.08496, 1.024), (3.148, 0.08174, 1.034), (3.146, 0.07737, 1.042), (3.145, 0.07194, 1.05), (3.144, 0.06555, 1.057), (3.143, 0.05828, 1.064), (3.142, 0.05023, 1.069), (3.141, 0.04148, 1.074), (3.141, 0.03213, 1.077), (3.14, 0.02227, 1.079), (3.14, 0.01197, 1.08), (3.14, 0.00168, 1.079), (3.141, -0.008198, 1.077), (3.141, -0.01757, 1.074), (3.142, -0.02634, 1.069), (3.143, -0.03443, 1.064), (3.144, -0.04174, 1.058), (3.145, -0.04817, 1.051), (3.147, -0.05365, 1.043), (3.148, -0.05808, 1.034), (3.15, -0.06136, 1.025), (3.151, -0.06341, 1.015), (3.153, -0.06413, 1.005), (3.155, -0.06347, 0.9948), (3.156, -0.06148, 0.9851), (3.158, -0.05826, 0.9759), (3.159, -0.05389, 0.9672), (3.161, -0.04847, 0.9592), (3.162, -0.04207, 0.952), (3.163, -0.03481, 0.9457), (3.164, -0.02676, 0.9403), (3.165, -0.01801, 0.9359), (3.165, -0.008657, 0.9327), (3.165, 0.001209, 0.9306), (3.166, 0.0115, 0.9299), (3.165, 0.02179, 0.9306), (3.165, 0.03167, 0.9325), (3.164, 0.04105, 0.9357), (3.164, 0.04982, 0.94), (3.163, 0.05791, 0.9454), (3.162, 0.06521, 0.9517), (3.161, 0.07165, 0.9588), (3.159, 0.07713, 0.9668), (3.158, 0.08155, 0.9754), (3.156, 0.08483, 0.9846), (3.154, 0.08688, 0.9943), (3.393, 0.08781, 1.025), (3.393, 0.08712, 1.035), (3.393, 0.08511, 1.045), (3.393, 0.08187, 1.054), (3.392, 0.07748, 1.063), (3.392, 0.07204, 1.071), (3.392, 0.06564, 1.079), (3.391, 0.05836, 1.085), (3.391, 0.0503, 1.09), (3.391, 0.04155, 1.095), (3.39, 0.03219, 1.098), (3.39, 0.02233, 1.1), (3.39, 0.01204, 1.101), (3.389, 0.001753, 1.1), (3.389, -0.008117, 1.098), (3.389, -0.01748, 1.095), (3.389, -0.02624, 1.09), (3.388, -0.03431, 1.085), (3.388, -0.0416, 1.079), (3.388, -0.04801, 1.071), (3.388, -0.05347, 1.063), (3.388, -0.05787, 1.054), (3.388, -0.06113, 1.045), (3.388, -0.06316, 1.035), (3.388, -0.06386, 1.025), (3.389, -0.06318, 1.015), (3.389, -0.06117, 1.005), (3.389, -0.05793, 0.9954), (3.389, -0.05354, 0.9866), (3.39, -0.0481, 0.9786), (3.39, -0.04169, 0.9713), (3.39, -0.03442, 0.9649), (3.391, -0.02636, 0.9594), (3.391, -0.0176, 0.955), (3.391, -0.008248, 0.9518), (3.392, 0.001618, 0.9497), (3.392, 0.0119, 0.949), (3.392, 0.02219, 0.9497), (3.393, 0.03206, 0.9517), (3.393, 0.04142, 0.955), (3.393, 0.05018, 0.9594), (3.393, 0.05825, 0.9648), (3.393, 0.06554, 0.9712), (3.393, 0.07196, 0.9785), (3.393, 0.07742, 0.9866), (3.393, 0.08182, 0.9953), (3.393, 0.08508, 1.005), (3.393, 0.0871, 1.015), (3.63, 0.07268, 1.012), (3.631, 0.07189, 1.022), (3.632, 0.06979, 1.032), (3.633, 0.06648, 1.041), (3.633, 0.06204, 1.05), (3.633, 0.05656, 1.058), (3.633, 0.05013, 1.065), (3.633, 0.04284, 1.072), (3.633, 0.03479, 1.077), (3.632, 0.02607, 1.082), (3.631, 0.01676, 1.085), (3.63, 0.006951, 1.087), (3.629, -0.003257, 1.088), (3.627, -0.01345, 1.087), (3.626, -0.02322, 1.085), (3.624, -0.03246, 1.082), (3.622, -0.04111, 1.078), (3.621, -0.04905, 1.072), (3.619, -0.05621, 1.066), (3.617, -0.0625, 1.059), (3.616, -0.06782, 1.051), (3.614, -0.0721, 1.042), (3.613, -0.07523, 1.033), (3.611, -0.07713, 1.023), (3.61, -0.07772, 1.013), (3.609, -0.07693, 1.003), (3.608, -0.07484, 0.9928), (3.607, -0.07152, 0.9835), (3.607, -0.06708, 0.9748), (3.607, -0.0616, 0.9667), (3.607, -0.05517, 0.9595), (3.607, -0.04789, 0.953), (3.608, -0.03984, 0.9476), (3.608, -0.03111, 0.9432), (3.609, -0.0218, 0.9399), (3.61, -0.01199, 0.9378), (3.612, -0.001787, 0.9371), (3.613, 0.008408, 0.9377), (3.614, 0.01817, 0.9397), (3.616, 0.02742, 0.9428), (3.618, 0.03606, 0.9472), (3.619, 0.04401, 0.9525), (3.621, 0.05117, 0.9589), (3.623, 0.05745, 0.9661), (3.624, 0.06278, 0.9741), (3.626, 0.06705, 0.9827), (3.628, 0.07019, 0.992), (3.629, 0.07209, 1.002), (3.833, 0.03045, 0.9758), (3.835, 0.02944, 0.9859), (3.837, 0.02716, 0.9955), (3.838, 0.02371, 1.005), (3.839, 0.01918, 1.013), (3.839, 0.01366, 1.021), (3.839, 0.007236, 1.029), (3.839, 2.723e-06, 1.035), (3.838, -0.007951, 1.041), (3.837, -0.01654, 1.045), (3.835, -0.02566, 1.049), (3.833, -0.03523, 1.051), (3.83, -0.04517, 1.052), (3.827, -0.05505, 1.052), (3.824, -0.06449, 1.05), (3.821, -0.07339, 1.047), (3.817, -0.08168, 1.043), (3.814, -0.08926, 1.038), (3.811, -0.09606, 1.032), (3.807, -0.102, 1.025), (3.804, -0.107, 1.017), (3.801, -0.1109, 1.009), (3.798, -0.1137, 0.9999), (3.795, -0.1153, 0.9903), (3.792, -0.1156, 0.9803), (3.79, -0.1146, 0.9703), (3.788, -0.1124, 0.9606), (3.787, -0.1089, 0.9514), (3.786, -0.1044, 0.9428), (3.786, -0.09885, 0.9348), (3.786, -0.09243, 0.9275), (3.787, -0.08519, 0.921), (3.787, -0.07724, 0.9155), (3.789, -0.06866, 0.911), (3.791, -0.05953, 0.9075), (3.793, -0.04996, 0.9053), (3.795, -0.04002, 0.9043), (3.798, -0.03014, 0.9046), (3.801, -0.0207, 0.9063), (3.805, -0.0118, 0.9092), (3.808, -0.003512, 0.9132), (3.811, 0.004073, 0.9183), (3.815, 0.01087, 0.9243), (3.818, 0.0168, 0.9312), (3.822, 0.02178, 0.9389), (3.825, 0.02571, 0.9473), (3.828, 0.02853, 0.9563), (3.831, 0.03014, 0.9658), (4.005, -0.03338, 0.9211), (4.009, -0.03475, 0.9308), (4.011, -0.0373, 0.9402), (4.013, -0.04096, 0.9493), (4.014, -0.04562, 0.9578), (4.015, -0.05121, 0.9657), (4.015, -0.05762, 0.973), (4.014, -0.06478, 0.9796), (4.013, -0.07258, 0.9852), (4.011, -0.08095, 0.99), (4.008, -0.08979, 0.9936), (4.005, -0.09901, 0.9962), (4.001, -0.1085, 0.9975), (3.997, -0.1179, 0.9976), (3.992, -0.1269, 0.9963), (3.988, -0.1352, 0.9939), (3.983, -0.143, 0.9904), (3.978, -0.15, 0.9858), (3.973, -0.1563, 0.9802), (3.968, -0.1616, 0.9738), (3.963, -0.1661, 0.9666), (3.959, -0.1695, 0.9586), (3.954, -0.1718, 0.95), (3.95, -0.173, 0.9409), (3.947, -0.1729, 0.9312), (3.944, -0.1715, 0.9215), (3.941, -0.169, 0.9121), (3.939, -0.1653, 0.9031), (3.938, -0.1606, 0.8945), (3.937, -0.1551, 0.8866), (3.938, -0.1486, 0.8793), (3.938, -0.1415, 0.8727), (3.94, -0.1337, 0.8671), (3.941, -0.1253, 0.8624), (3.944, -0.1165, 0.8587), (3.947, -0.1073, 0.8561), (3.951, -0.09775, 0.8548), (3.955, -0.08833, 0.8547), (3.96, -0.0794, 0.856), (3.964, -0.07102, 0.8584), (3.969, -0.06328, 0.8619), (3.974, -0.05625, 0.8665), (3.979, -0.05001, 0.8721), (3.984, -0.04463, 0.8785), (3.989, -0.04019, 0.8857), (3.993, -0.03677, 0.8937), (3.998, -0.03444, 0.9023), (4.002, -0.03329, 0.9114), (4.153, -0.1127, 0.853), (4.157, -0.1144, 0.8625), (4.16, -0.1173, 0.8716), (4.163, -0.1211, 0.8805), (4.164, -0.1259, 0.8889), (4.165, -0.1316, 0.8968), (4.165, -0.138, 0.9041), (4.164, -0.1451, 0.9107), (4.162, -0.1527, 0.9165), (4.16, -0.1609, 0.9214), (4.157, -0.1694, 0.9253), (4.153, -0.1783, 0.9282), (4.148, -0.1873, 0.9299), (4.143, -0.1963, 0.9304), (4.138, -0.2047, 0.9296), (4.132, -0.2125, 0.9276), (4.126, -0.2197, 0.9246), (4.12, -0.2261, 0.9205), (4.114, -0.2318, 0.9154), (4.108, -0.2366, 0.9095), (4.102, -0.2405, 0.9027), (4.096, -0.2434, 0.8953), (4.091, -0.2452, 0.8871), (4.086, -0.2459, 0.8784), (4.081, -0.2453, 0.8691), (4.078, -0.2436, 0.8597), (4.075, -0.2408, 0.8505), (4.072, -0.2369, 0.8416), (4.071, -0.2321, 0.8332), (4.07, -0.2264, 0.8253), (4.07, -0.22, 0.818), (4.071, -0.213, 0.8114), (4.073, -0.2053, 0.8056), (4.075, -0.1972, 0.8007), (4.078, -0.1886, 0.7968), (4.082, -0.1798, 0.7939), (4.087, -0.1707, 0.7922), (4.092, -0.1618, 0.7917), (4.097, -0.1534, 0.7925), (4.103, -0.1455, 0.7945), (4.109, -0.1384, 0.7975), (4.115, -0.1319, 0.8016), (4.121, -0.1262, 0.8067), (4.127, -0.1214, 0.8126), (4.133, -0.1176, 0.8194), (4.139, -0.1147, 0.8269), (4.144, -0.1129, 0.835), (4.149, -0.1122, 0.8438), (4.284, -0.2013, 0.777), (4.288, -0.2033, 0.7862), (4.291, -0.2064, 0.7952), (4.294, -0.2104, 0.8039), (4.296, -0.2153, 0.8123), (4.296, -0.221, 0.8201), (4.296, -0.2274, 0.8274), (4.295, -0.2344, 0.8341), (4.294, -0.2419, 0.84), (4.291, -0.2499, 0.845), (4.287, -0.2582, 0.8491), (4.283, -0.2668, 0.8523), (4.278, -0.2756, 0.8542), (4.272, -0.2841, 0.855), (4.266, -0.2922, 0.8545), (4.26, -0.2996, 0.8529), (4.253, -0.3064, 0.8502), (4.247, -0.3124, 0.8465), (4.24, -0.3176, 0.8418), (4.233, -0.322, 0.8362), (4.227, -0.3255, 0.8298), (4.221, -0.328, 0.8226), (4.215, -0.3295, 0.8148), (4.209, -0.3298, 0.8064), (4.204, -0.329, 0.7973), (4.2, -0.327, 0.7882), (4.197, -0.3239, 0.7792), (4.194, -0.3199, 0.7705), (4.193, -0.315, 0.7621), (4.192, -0.3093, 0.7543), (4.192, -0.3029, 0.747), (4.193, -0.2959, 0.7403), (4.195, -0.2883, 0.7344), (4.197, -0.2804, 0.7294), (4.201, -0.272, 0.7252), (4.205, -0.2634, 0.7221), (4.21, -0.2547, 0.7201), (4.216, -0.2461, 0.7194), (4.222, -0.2381, 0.7198), (4.228, -0.2307, 0.7215), (4.235, -0.2239, 0.7242), (4.242, -0.2179, 0.7279), (4.248, -0.2126, 0.7326), (4.255, -0.2082, 0.7382), (4.261, -0.2047, 0.7446), (4.268, -0.2023, 0.7517), (4.273, -0.2008, 0.7596), (4.279, -0.2005, 0.768), (4.404, -0.2934, 0.698), (4.409, -0.2955, 0.7071), (4.412, -0.2987, 0.716), (4.415, -0.3027, 0.7247), (4.417, -0.3077, 0.733), (4.417, -0.3134, 0.7408), (4.417, -0.3198, 0.7481), (4.416, -0.3268, 0.7548), (4.414, -0.3343, 0.7607), (4.412, -0.3422, 0.7659), (4.408, -0.3504, 0.77), (4.404, -0.3589, 0.7732), (4.399, -0.3676, 0.7753), (4.393, -0.376, 0.7762), (4.386, -0.3839, 0.7759), (4.38, -0.3912, 0.7744), (4.373, -0.3978, 0.7718), (4.366, -0.4037, 0.7682), (4.359, -0.4088, 0.7636), (4.353, -0.413, 0.7581), (4.346, -0.4164, 0.7519), (4.339, -0.4187, 0.7448), (4.333, -0.42, 0.7371), (4.328, -0.4203, 0.7288), (4.323, -0.4193, 0.7199), (4.318, -0.4172, 0.7107), (4.315, -0.4141, 0.7018), (4.312, -0.41, 0.6932), (4.311, -0.4051, 0.6849), (4.31, -0.3993, 0.677), (4.31, -0.3929, 0.6697), (4.311, -0.386, 0.663), (4.313, -0.3785, 0.6571), (4.315, -0.3705, 0.652), (4.319, -0.3623, 0.6478), (4.323, -0.3538, 0.6446), (4.329, -0.3452, 0.6425), (4.334, -0.3367, 0.6417), (4.341, -0.3288, 0.642), (4.347, -0.3215, 0.6435), (4.354, -0.3149, 0.6461), (4.361, -0.309, 0.6497), (4.368, -0.3039, 0.6543), (4.375, -0.2997, 0.6597), (4.381, -0.2964, 0.666), (4.388, -0.294, 0.673), (4.394, -0.2927, 0.6807), (4.399, -0.2925, 0.6891), (4.523, -0.3838, 0.6205), (4.527, -0.3858, 0.6297), (4.53, -0.3888, 0.6387), (4.533, -0.3928, 0.6474), (4.534, -0.3977, 0.6557), (4.535, -0.4034, 0.6636), (4.535, -0.4098, 0.6709), (4.534, -0.4169, 0.6775), (4.532, -0.4244, 0.6834), (4.53, -0.4324, 0.6885), (4.526, -0.4407, 0.6926), (4.522, -0.4493, 0.6957), (4.517, -0.458, 0.6977), (4.511, -0.4666, 0.6985), (4.505, -0.4746, 0.698), (4.499, -0.4821, 0.6964), (4.492, -0.4888, 0.6937), (4.486, -0.4949, 0.69), (4.479, -0.5001, 0.6853), (4.472, -0.5045, 0.6797), (4.466, -0.508, 0.6733), (4.46, -0.5105, 0.6661), (4.454, -0.5119, 0.6583), (4.448, -0.5123, 0.6498), (4.443, -0.5114, 0.6408), (4.439, -0.5094, 0.6316), (4.436, -0.5064, 0.6226), (4.433, -0.5024, 0.6139), (4.432, -0.4974, 0.6056), (4.431, -0.4918, 0.5977), (4.431, -0.4854, 0.5904), (4.432, -0.4783, 0.5838), (4.434, -0.4708, 0.5779), (4.436, -0.4628, 0.5728), (4.44, -0.4545, 0.5687), (4.444, -0.4459, 0.5656), (4.449, -0.4372, 0.5636), (4.455, -0.4286, 0.5628), (4.461, -0.4206, 0.5633), (4.467, -0.4131, 0.5649), (4.474, -0.4064, 0.5676), (4.48, -0.4003, 0.5714), (4.487, -0.3951, 0.5761), (4.494, -0.3907, 0.5817), (4.5, -0.3872, 0.5881), (4.506, -0.3847, 0.5952), (4.512, -0.3833, 0.603), (4.518, -0.3829, 0.6115), (4.646, -0.4674, 0.5488), (4.649, -0.4691, 0.5582), (4.653, -0.472, 0.5674), (4.655, -0.4758, 0.5762), (4.656, -0.4806, 0.5846), (4.657, -0.4863, 0.5925), (4.657, -0.4927, 0.5998), (4.656, -0.4998, 0.6064), (4.654, -0.5074, 0.6122), (4.652, -0.5156, 0.6171), (4.649, -0.5241, 0.6211), (4.645, -0.533, 0.624), (4.64, -0.542, 0.6257), (4.635, -0.5509, 0.6261), (4.63, -0.5594, 0.6253), (4.624, -0.5672, 0.6234), (4.618, -0.5744, 0.6203), (4.612, -0.5808, 0.6162), (4.606, -0.5865, 0.6112), (4.6, -0.5913, 0.6052), (4.594, -0.5952, 0.5985), (4.589, -0.5981, 0.591), (4.583, -0.5999, 0.5828), (4.578, -0.6006, 0.5741), (4.574, -0.6, 0.5648), (4.57, -0.5983, 0.5554), (4.567, -0.5955, 0.5462), (4.565, -0.5916, 0.5374), (4.563, -0.5868, 0.529), (4.562, -0.5811, 0.5211), (4.563, -0.5747, 0.5138), (4.563, -0.5677, 0.5072), (4.565, -0.56, 0.5014), (4.567, -0.5519, 0.4965), (4.571, -0.5433, 0.4925), (4.574, -0.5345, 0.4896), (4.579, -0.5254, 0.4879), (4.584, -0.5165, 0.4875), (4.59, -0.5081, 0.4882), (4.595, -0.5002, 0.4902), (4.601, -0.4931, 0.4933), (4.607, -0.4866, 0.4974), (4.613, -0.4809, 0.5024), (4.619, -0.4761, 0.5084), (4.625, -0.4722, 0.5151), (4.631, -0.4694, 0.5226), (4.636, -0.4675, 0.5308), (4.641, -0.4669, 0.5395), (4.78, -0.5398, 0.4866), (4.784, -0.5412, 0.4963), (4.786, -0.5438, 0.5058), (4.788, -0.5474, 0.5148), (4.789, -0.5521, 0.5233), (4.79, -0.5577, 0.5313), (4.79, -0.5641, 0.5386), (4.789, -0.5712, 0.5451), (4.788, -0.579, 0.5508), (4.786, -0.5874, 0.5555), (4.783, -0.5963, 0.5592), (4.78, -0.6055, 0.5617), (4.776, -0.615, 0.5631), (4.772, -0.6244, 0.5631), (4.767, -0.6333, 0.5619), (4.763, -0.6417, 0.5595), (4.758, -0.6494, 0.5559), (4.753, -0.6565, 0.5513), (4.748, -0.6627, 0.5458), (4.743, -0.6681, 0.5393), (4.738, -0.6725, 0.5321), (4.734, -0.676, 0.5242), (4.729, -0.6783, 0.5156), (4.725, -0.6794, 0.5064), (4.722, -0.6794, 0.4968), (4.719, -0.678, 0.4871), (4.716, -0.6754, 0.4776), (4.714, -0.6718, 0.4686), (4.713, -0.6671, 0.4601), (4.712, -0.6615, 0.4521), (4.713, -0.6551, 0.4448), (4.713, -0.648, 0.4383), (4.715, -0.6401, 0.4326), (4.716, -0.6318, 0.4279), (4.719, -0.6229, 0.4242), (4.722, -0.6137, 0.4217), (4.726, -0.6042, 0.4203), (4.73, -0.5948, 0.4203), (4.735, -0.5859, 0.4215), (4.739, -0.5775, 0.4239), (4.744, -0.5697, 0.4275), (4.749, -0.5627, 0.4321), (4.754, -0.5565, 0.4376), (4.759, -0.5511, 0.4441), (4.764, -0.5467, 0.4513), (4.768, -0.5432, 0.4592), (4.773, -0.5409, 0.4678), (4.777, -0.5397, 0.477), (4.935, -0.5971, 0.4375), (4.937, -0.5981, 0.4475), (4.939, -0.6004, 0.4572), (4.94, -0.6038, 0.4664), (4.941, -0.6084, 0.4751), (4.941, -0.6139, 0.4831), (4.941, -0.6203, 0.4904), (4.941, -0.6275, 0.4968), (4.94, -0.6355, 0.5024), (4.938, -0.6441, 0.5069), (4.937, -0.6532, 0.5103), (4.934, -0.6628, 0.5126), (4.932, -0.6727, 0.5136), (4.929, -0.6826, 0.5132), (4.926, -0.692, 0.5115), (4.923, -0.7009, 0.5087), (4.919, -0.7092, 0.5046), (4.916, -0.7168, 0.4996), (4.912, -0.7236, 0.4936), (4.909, -0.7295, 0.4867), (4.906, -0.7345, 0.479), (4.902, -0.7384, 0.4706), (4.899, -0.7413, 0.4616), (4.897, -0.7429, 0.452), (4.894, -0.7432, 0.442), (4.892, -0.7422, 0.432), (4.89, -0.7399, 0.4223), (4.889, -0.7364, 0.4131), (4.888, -0.7319, 0.4045), (4.888, -0.7264, 0.3965), (4.888, -0.72, 0.3892), (4.888, -0.7127, 0.3827), (4.889, -0.7048, 0.3772), (4.89, -0.6962, 0.3726), (4.892, -0.6871, 0.3692), (4.894, -0.6775, 0.3669), (4.897, -0.6676, 0.366), (4.9, -0.6577, 0.3663), (4.903, -0.6482, 0.368), (4.906, -0.6393, 0.3709), (4.91, -0.631, 0.3749), (4.913, -0.6235, 0.38), (4.916, -0.6167, 0.386), (4.92, -0.6107, 0.3929), (4.923, -0.6058, 0.4006), (4.926, -0.6018, 0.409), (4.929, -0.599, 0.418), (4.932, -0.5974, 0.4275), (5.117, -0.635, 0.405), (5.118, -0.6358, 0.4152), (5.119, -0.6379, 0.425), (5.12, -0.6412, 0.4344), (5.12, -0.6456, 0.4431), (5.12, -0.6511, 0.4511), (5.12, -0.6576, 0.4584), (5.12, -0.6648, 0.4648), (5.12, -0.6729, 0.4703), (5.119, -0.6816, 0.4747), (5.118, -0.6909, 0.478), (5.117, -0.7007, 0.48), (5.116, -0.7109, 0.4808), (5.114, -0.7211, 0.4801), (5.113, -0.7309, 0.4782), (5.111, -0.7402, 0.475), (5.109, -0.7488, 0.4707), (5.108, -0.7567, 0.4653), (5.106, -0.7639, 0.459), (5.104, -0.7702, 0.4518), (5.103, -0.7755, 0.4438), (5.101, -0.7798, 0.4351), (5.1, -0.7829, 0.4258), (5.098, -0.7848, 0.416), (5.097, -0.7854, 0.4058), (5.096, -0.7846, 0.3956), (5.095, -0.7825, 0.3858), (5.094, -0.7792, 0.3764), (5.094, -0.7748, 0.3677), (5.094, -0.7693, 0.3597), (5.094, -0.7629, 0.3524), (5.094, -0.7556, 0.346), (5.095, -0.7475, 0.3405), (5.095, -0.7388, 0.3361), (5.096, -0.7295, 0.3328), (5.097, -0.7197, 0.3308), (5.098, -0.7095, 0.33), (5.1, -0.6993, 0.3307), (5.101, -0.6895, 0.3326), (5.103, -0.6803, 0.3358), (5.105, -0.6716, 0.3401), (5.106, -0.6637, 0.3455), (5.108, -0.6565, 0.3518), (5.11, -0.6502, 0.359), (5.111, -0.6449, 0.367), (5.113, -0.6406, 0.3757), (5.114, -0.6375, 0.385), (5.116, -0.6356, 0.3948), (5.336, -0.6488, 0.3931), (5.336, -0.6495, 0.4034), (5.336, -0.6516, 0.4133), (5.336, -0.6549, 0.4226), (5.336, -0.6593, 0.4314), (5.336, -0.6647, 0.4394), (5.336, -0.6712, 0.4467), (5.336, -0.6785, 0.4531), (5.336, -0.6866, 0.4586), (5.336, -0.6953, 0.4629), (5.336, -0.7047, 0.4662), (5.336, -0.7146, 0.4682), (5.336, -0.7249, 0.4688), (5.336, -0.7352, 0.4681), (5.336, -0.745, 0.4661), (5.336, -0.7544, 0.4628), (5.336, -0.7631, 0.4584), (5.336, -0.7712, 0.4529), (5.336, -0.7785, 0.4465), (5.336, -0.7849, 0.4392), (5.336, -0.7903, 0.4311), (5.336, -0.7947, 0.4223), (5.336, -0.7979, 0.413), (5.336, -0.7999, 0.4031), (5.336, -0.8006, 0.3928), (5.336, -0.7999, 0.3825), (5.336, -0.7978, 0.3726), (5.336, -0.7945, 0.3633), (5.336, -0.7901, 0.3545), (5.336, -0.7847, 0.3465), (5.336, -0.7782, 0.3392), (5.336, -0.7709, 0.3328), (5.336, -0.7629, 0.3274), (5.336, -0.7541, 0.323), (5.336, -0.7447, 0.3198), (5.336, -0.7348, 0.3178), (5.336, -0.7245, 0.3171), (5.336, -0.7142, 0.3178), (5.336, -0.7044, 0.3198), (5.336, -0.695, 0.3231), (5.336, -0.6863, 0.3275), (5.336, -0.6782, 0.333), (5.336, -0.6709, 0.3394), (5.336, -0.6645, 0.3467), (5.336, -0.6591, 0.3548), (5.336, -0.6547, 0.3636), (5.336, -0.6515, 0.373), (5.336, -0.6495, 0.3828)], [], [(0, 48, 95, 47), (1, 49, 48, 0), (2, 50, 49, 1), (3, 51, 50, 2), (4, 52, 51, 3), (5, 53, 52, 4), (6, 54, 53, 5), (7, 55, 54, 6), (8, 56, 55, 7), (9, 57, 56, 8), (10, 58, 57, 9), (11, 59, 58, 10), (12, 60, 59, 11), (13, 61, 60, 12), (14, 62, 61, 13), (15, 63, 62, 14), (16, 64, 63, 15), (17, 65, 64, 16), (18, 66, 65, 17), (19, 67, 66, 18), (20, 68, 67, 19), (21, 69, 68, 20), (22, 70, 69, 21), (23, 71, 70, 22), (24, 72, 71, 23), (25, 73, 72, 24), (26, 74, 73, 25), (27, 75, 74, 26), (28, 76, 75, 27), (29, 77, 76, 28), (30, 78, 77, 29), (31, 79, 78, 30), (32, 80, 79, 31), (33, 81, 80, 32), (34, 82, 81, 33), (35, 83, 82, 34), (36, 84, 83, 35), (37, 85, 84, 36), (38, 86, 85, 37), (39, 87, 86, 38), (40, 88, 87, 39), (41, 89, 88, 40), (42, 90, 89, 41), (43, 91, 90, 42), (44, 92, 91, 43), (45, 93, 92, 44), (46, 94, 93, 45), (47, 95, 94, 46), (48, 96, 143, 95), (49, 97, 96, 48), (50, 98, 97, 49), (51, 99, 98, 50), (52, 100, 99, 51), (53, 101, 100, 52), (54, 102, 101, 53), (55, 103, 102, 54), (56, 104, 103, 55), (57, 105, 104, 56), (58, 106, 105, 57), (59, 107, 106, 58), (60, 108, 107, 59), (61, 109, 108, 60), (62, 110, 109, 61), (63, 111, 110, 62), (64, 112, 111, 63), (65, 113, 112, 64), (66, 114, 113, 65), (67, 115, 114, 66), (68, 116, 115, 67), (69, 117, 116, 68), (70, 118, 117, 69), (71, 119, 118, 70), (72, 120, 119, 71), (73, 121, 120, 72), (74, 122, 121, 73), (75, 123, 122, 74), (76, 124, 123, 75), (77, 125, 124, 76), (78, 126, 125, 77), (79, 127, 126, 78), (80, 128, 127, 79), (81, 129, 128, 80), (82, 130, 129, 81), (83, 131, 130, 82), (84, 132, 131, 83), (85, 133, 132, 84), (86, 134, 133, 85), (87, 135, 134, 86), (88, 136, 135, 87), (89, 137, 136, 88), (90, 138, 137, 89), (91, 139, 138, 90), (92, 140, 139, 91), (93, 141, 140, 92), (94, 142, 141, 93), (95, 143, 142, 94), (96, 144, 191, 143), (97, 145, 144, 96), (98, 146, 145, 97), (99, 147, 146, 98), (100, 148, 147, 99), (101, 149, 148, 100), (102, 150, 149, 101), (103, 151, 150, 102), (104, 152, 151, 103), (105, 153, 152, 104), (106, 154, 153, 105), (107, 155, 154, 106), (108, 156, 155, 107), (109, 157, 156, 108), (110, 158, 157, 109), (111, 159, 158, 110), (112, 160, 159, 111), (113, 161, 160, 112), (114, 162, 161, 113), (115, 163, 162, 114), (116, 164, 163, 115), (117, 165, 164, 116), (118, 166, 165, 117), (119, 167, 166, 118), (120, 168, 167, 119), (121, 169, 168, 120), (122, 170, 169, 121), (123, 171, 170, 122), (124, 172, 171, 123), (125, 173, 172, 124), (126, 174, 173, 125), (127, 175, 174, 126), (128, 176, 175, 127), (129, 177, 176, 128), (130, 178, 177, 129), (131, 179, 178, 130), (132, 180, 179, 131), (133, 181, 180, 132), (134, 182, 181, 133), (135, 183, 182, 134), (136, 184, 183, 135), (137, 185, 184, 136), (138, 186, 185, 137), (139, 187, 186, 138), (140, 188, 187, 139), (141, 189, 188, 140), (142, 190, 189, 141), (143, 191, 190, 142), (144, 192, 239, 191), (145, 193, 192, 144), (146, 194, 193, 145), (147, 195, 194, 146), (148, 196, 195, 147), (149, 197, 196, 148), (150, 198, 197, 149), (151, 199, 198, 150), (152, 200, 199, 151), (153, 201, 200, 152), (154, 202, 201, 153), (155, 203, 202, 154), (156, 204, 203, 155), (157, 205, 204, 156), (158, 206, 205, 157), (159, 207, 206, 158), (160, 208, 207, 159), (161, 209, 208, 160), (162, 210, 209, 161), (163, 211, 210, 162), (164, 212, 211, 163), (165, 213, 212, 164), (166, 214, 213, 165), (167, 215, 214, 166), (168, 216, 215, 167), (169, 217, 216, 168), (170, 218, 217, 169), (171, 219, 218, 170), (172, 220, 219, 171), (173, 221, 220, 172), (174, 222, 221, 173), (175, 223, 222, 174), (176, 224, 223, 175), (177, 225, 224, 176), (178, 226, 225, 177), (179, 227, 226, 178), (180, 228, 227, 179), (181, 229, 228, 180), (182, 230, 229, 181), (183, 231, 230, 182), (184, 232, 231, 183), (185, 233, 232, 184), (186, 234, 233, 185), (187, 235, 234, 186), (188, 236, 235, 187), (189, 237, 236, 188), (190, 238, 237, 189), (191, 239, 238, 190), (192, 240, 287, 239), (193, 241, 240, 192), (194, 242, 241, 193), (195, 243, 242, 194), (196, 244, 243, 195), (197, 245, 244, 196), (198, 246, 245, 197), (199, 247, 246, 198), (200, 248, 247, 199), (201, 249, 248, 200), (202, 250, 249, 201), (203, 251, 250, 202), (204, 252, 251, 203), (205, 253, 252, 204), (206, 254, 253, 205), (207, 255, 254, 206), (208, 256, 255, 207), (209, 257, 256, 208), (210, 258, 257, 209), (211, 259, 258, 210), (212, 260, 259, 211), (213, 261, 260, 212), (214, 262, 261, 213), (215, 263, 262, 214), (216, 264, 263, 215), (217, 265, 264, 216), (218, 266, 265, 217), (219, 267, 266, 218), (220, 268, 267, 219), (221, 269, 268, 220), (222, 270, 269, 221), (223, 271, 270, 222), (224, 272, 271, 223), (225, 273, 272, 224), (226, 274, 273, 225), (227, 275, 274, 226), (228, 276, 275, 227), (229, 277, 276, 228), (230, 278, 277, 229), (231, 279, 278, 230), (232, 280, 279, 231), (233, 281, 280, 232), (234, 282, 281, 233), (235, 283, 282, 234), (236, 284, 283, 235), (237, 285, 284, 236), (238, 286, 285, 237), (239, 287, 286, 238), (240, 288, 335, 287), (241, 289, 288, 240), (242, 290, 289, 241), (243, 291, 290, 242), (244, 292, 291, 243), (245, 293, 292, 244), (246, 294, 293, 245), (247, 295, 294, 246), (248, 296, 295, 247), (249, 297, 296, 248), (250, 298, 297, 249), (251, 299, 298, 250), (252, 300, 299, 251), (253, 301, 300, 252), (254, 302, 301, 253), (255, 303, 302, 254), (256, 304, 303, 255), (257, 305, 304, 256), (258, 306, 305, 257), (259, 307, 306, 258), (260, 308, 307, 259), (261, 309, 308, 260), (262, 310, 309, 261), (263, 311, 310, 262), (264, 312, 311, 263), (265, 313, 312, 264), (266, 314, 313, 265), (267, 315, 314, 266), (268, 316, 315, 267), (269, 317, 316, 268), (270, 318, 317, 269), (271, 319, 318, 270), (272, 320, 319, 271), (273, 321, 320, 272), (274, 322, 321, 273), (275, 323, 322, 274), (276, 324, 323, 275), (277, 325, 324, 276), (278, 326, 325, 277), (279, 327, 326, 278), (280, 328, 327, 279), (281, 329, 328, 280), (282, 330, 329, 281), (283, 331, 330, 282), (284, 332, 331, 283), (285, 333, 332, 284), (286, 334, 333, 285), (287, 335, 334, 286), (288, 336, 383, 335), (289, 337, 336, 288), (290, 338, 337, 289), (291, 339, 338, 290), (292, 340, 339, 291), (293, 341, 340, 292), (294, 342, 341, 293), (295, 343, 342, 294), (296, 344, 343, 295), (297, 345, 344, 296), (298, 346, 345, 297), (299, 347, 346, 298), (300, 348, 347, 299), (301, 349, 348, 300), (302, 350, 349, 301), (303, 351, 350, 302), (304, 352, 351, 303), (305, 353, 352, 304), (306, 354, 353, 305), (307, 355, 354, 306), (308, 356, 355, 307), (309, 357, 356, 308), (310, 358, 357, 309), (311, 359, 358, 310), (312, 360, 359, 311), (313, 361, 360, 312), (314, 362, 361, 313), (315, 363, 362, 314), (316, 364, 363, 315), (317, 365, 364, 316), (318, 366, 365, 317), (319, 367, 366, 318), (320, 368, 367, 319), (321, 369, 368, 320), (322, 370, 369, 321), (323, 371, 370, 322), (324, 372, 371, 323), (325, 373, 372, 324), (326, 374, 373, 325), (327, 375, 374, 326), (328, 376, 375, 327), (329, 377, 376, 328), (330, 378, 377, 329), (331, 379, 378, 330), (332, 380, 379, 331), (333, 381, 380, 332), (334, 382, 381, 333), (335, 383, 382, 334), (336, 384, 431, 383), (337, 385, 384, 336), (338, 386, 385, 337), (339, 387, 386, 338), (340, 388, 387, 339), (341, 389, 388, 340), (342, 390, 389, 341), (343, 391, 390, 342), (344, 392, 391, 343), (345, 393, 392, 344), (346, 394, 393, 345), (347, 395, 394, 346), (348, 396, 395, 347), (349, 397, 396, 348), (350, 398, 397, 349), (351, 399, 398, 350), (352, 400, 399, 351), (353, 401, 400, 352), (354, 402, 401, 353), (355, 403, 402, 354), (356, 404, 403, 355), (357, 405, 404, 356), (358, 406, 405, 357), (359, 407, 406, 358), (360, 408, 407, 359), (361, 409, 408, 360), (362, 410, 409, 361), (363, 411, 410, 362), (364, 412, 411, 363), (365, 413, 412, 364), (366, 414, 413, 365), (367, 415, 414, 366), (368, 416, 415, 367), (369, 417, 416, 368), (370, 418, 417, 369), (371, 419, 418, 370), (372, 420, 419, 371), (373, 421, 420, 372), (374, 422, 421, 373), (375, 423, 422, 374), (376, 424, 423, 375), (377, 425, 424, 376), (378, 426, 425, 377), (379, 427, 426, 378), (380, 428, 427, 379), (381, 429, 428, 380), (382, 430, 429, 381), (383, 431, 430, 382), (384, 432, 479, 431), (385, 433, 432, 384), (386, 434, 433, 385), (387, 435, 434, 386), (388, 436, 435, 387), (389, 437, 436, 388), (390, 438, 437, 389), (391, 439, 438, 390), (392, 440, 439, 391), (393, 441, 440, 392), (394, 442, 441, 393), (395, 443, 442, 394), (396, 444, 443, 395), (397, 445, 444, 396), (398, 446, 445, 397), (399, 447, 446, 398), (400, 448, 447, 399), (401, 449, 448, 400), (402, 450, 449, 401), (403, 451, 450, 402), (404, 452, 451, 403), (405, 453, 452, 404), (406, 454, 453, 405), (407, 455, 454, 406), (408, 456, 455, 407), (409, 457, 456, 408), (410, 458, 457, 409), (411, 459, 458, 410), (412, 460, 459, 411), (413, 461, 460, 412), (414, 462, 461, 413), (415, 463, 462, 414), (416, 464, 463, 415), (417, 465, 464, 416), (418, 466, 465, 417), (419, 467, 466, 418), (420, 468, 467, 419), (421, 469, 468, 420), (422, 470, 469, 421), (423, 471, 470, 422), (424, 472, 471, 423), (425, 473, 472, 424), (426, 474, 473, 425), (427, 475, 474, 426), (428, 476, 475, 427), (429, 477, 476, 428), (430, 478, 477, 429), (431, 479, 478, 430), (432, 480, 527, 479), (433, 481, 480, 432), (434, 482, 481, 433), (435, 483, 482, 434), (436, 484, 483, 435), (437, 485, 484, 436), (438, 486, 485, 437), (439, 487, 486, 438), (440, 488, 487, 439), (441, 489, 488, 440), (442, 490, 489, 441), (443, 491, 490, 442), (444, 492, 491, 443), (445, 493, 492, 444), (446, 494, 493, 445), (447, 495, 494, 446), (448, 496, 495, 447), (449, 497, 496, 448), (450, 498, 497, 449), (451, 499, 498, 450), (452, 500, 499, 451), (453, 501, 500, 452), (454, 502, 501, 453), (455, 503, 502, 454), (456, 504, 503, 455), (457, 505, 504, 456), (458, 506, 505, 457), (459, 507, 506, 458), (460, 508, 507, 459), (461, 509, 508, 460), (462, 510, 509, 461), (463, 511, 510, 462), (464, 512, 511, 463), (465, 513, 512, 464), (466, 514, 513, 465), (467, 515, 514, 466), (468, 516, 515, 467), (469, 517, 516, 468), (470, 518, 517, 469), (471, 519, 518, 470), (472, 520, 519, 471), (473, 521, 520, 472), (474, 522, 521, 473), (475, 523, 522, 474), (476, 524, 523, 475), (477, 525, 524, 476), (478, 526, 525, 477), (479, 527, 526, 478), (480, 528, 575, 527), (481, 529, 528, 480), (482, 530, 529, 481), (483, 531, 530, 482), (484, 532, 531, 483), (485, 533, 532, 484), (486, 534, 533, 485), (487, 535, 534, 486), (488, 536, 535, 487), (489, 537, 536, 488), (490, 538, 537, 489), (491, 539, 538, 490), (492, 540, 539, 491), (493, 541, 540, 492), (494, 542, 541, 493), (495, 543, 542, 494), (496, 544, 543, 495), (497, 545, 544, 496), (498, 546, 545, 497), (499, 547, 546, 498), (500, 548, 547, 499), (501, 549, 548, 500), (502, 550, 549, 501), (503, 551, 550, 502), (504, 552, 551, 503), (505, 553, 552, 504), (506, 554, 553, 505), (507, 555, 554, 506), (508, 556, 555, 507), (509, 557, 556, 508), (510, 558, 557, 509), (511, 559, 558, 510), (512, 560, 559, 511), (513, 561, 560, 512), (514, 562, 561, 513), (515, 563, 562, 514), (516, 564, 563, 515), (517, 565, 564, 516), (518, 566, 565, 517), (519, 567, 566, 518), (520, 568, 567, 519), (521, 569, 568, 520), (522, 570, 569, 521), (523, 571, 570, 522), (524, 572, 571, 523), (525, 573, 572, 524), (526, 574, 573, 525), (527, 575, 574, 526), (528, 576, 623, 575), (529, 577, 576, 528), (530, 578, 577, 529), (531, 579, 578, 530), (532, 580, 579, 531), (533, 581, 580, 532), (534, 582, 581, 533), (535, 583, 582, 534), (536, 584, 583, 535), (537, 585, 584, 536), (538, 586, 585, 537), (539, 587, 586, 538), (540, 588, 587, 539), (541, 589, 588, 540), (542, 590, 589, 541), (543, 591, 590, 542), (544, 592, 591, 543), (545, 593, 592, 544), (546, 594, 593, 545), (547, 595, 594, 546), (548, 596, 595, 547), (549, 597, 596, 548), (550, 598, 597, 549), (551, 599, 598, 550), (552, 600, 599, 551), (553, 601, 600, 552), (554, 602, 601, 553), (555, 603, 602, 554), (556, 604, 603, 555), (557, 605, 604, 556), (558, 606, 605, 557), (559, 607, 606, 558), (560, 608, 607, 559), (561, 609, 608, 560), (562, 610, 609, 561), (563, 611, 610, 562), (564, 612, 611, 563), (565, 613, 612, 564), (566, 614, 613, 565), (567, 615, 614, 566), (568, 616, 615, 567), (569, 617, 616, 568), (570, 618, 617, 569), (571, 619, 618, 570), (572, 620, 619, 571), (573, 621, 620, 572), (574, 622, 621, 573), (575, 623, 622, 574), (576, 624, 671, 623), (577, 625, 624, 576), (578, 626, 625, 577), (579, 627, 626, 578), (580, 628, 627, 579), (581, 629, 628, 580), (582, 630, 629, 581), (583, 631, 630, 582), (584, 632, 631, 583), (585, 633, 632, 584), (586, 634, 633, 585), (587, 635, 634, 586), (588, 636, 635, 587), (589, 637, 636, 588), (590, 638, 637, 589), (591, 639, 638, 590), (592, 640, 639, 591), (593, 641, 640, 592), (594, 642, 641, 593), (595, 643, 642, 594), (596, 644, 643, 595), (597, 645, 644, 596), (598, 646, 645, 597), (599, 647, 646, 598), (600, 648, 647, 599), (601, 649, 648, 600), (602, 650, 649, 601), (603, 651, 650, 602), (604, 652, 651, 603), (605, 653, 652, 604), (606, 654, 653, 605), (607, 655, 654, 606), (608, 656, 655, 607), (609, 657, 656, 608), (610, 658, 657, 609), (611, 659, 658, 610), (612, 660, 659, 611), (613, 661, 660, 612), (614, 662, 661, 613), (615, 663, 662, 614), (616, 664, 663, 615), (617, 665, 664, 616), (618, 666, 665, 617), (619, 667, 666, 618), (620, 668, 667, 619), (621, 669, 668, 620), (622, 670, 669, 621), (623, 671, 670, 622), (624, 672, 719, 671), (625, 673, 672, 624), (626, 674, 673, 625), (627, 675, 674, 626), (628, 676, 675, 627), (629, 677, 676, 628), (630, 678, 677, 629), (631, 679, 678, 630), (632, 680, 679, 631), (633, 681, 680, 632), (634, 682, 681, 633), (635, 683, 682, 634), (636, 684, 683, 635), (637, 685, 684, 636), (638, 686, 685, 637), (639, 687, 686, 638), (640, 688, 687, 639), (641, 689, 688, 640), (642, 690, 689, 641), (643, 691, 690, 642), (644, 692, 691, 643), (645, 693, 692, 644), (646, 694, 693, 645), (647, 695, 694, 646), (648, 696, 695, 647), (649, 697, 696, 648), (650, 698, 697, 649), (651, 699, 698, 650), (652, 700, 699, 651), (653, 701, 700, 652), (654, 702, 701, 653), (655, 703, 702, 654), (656, 704, 703, 655), (657, 705, 704, 656), (658, 706, 705, 657), (659, 707, 706, 658), (660, 708, 707, 659), (661, 709, 708, 660), (662, 710, 709, 661), (663, 711, 710, 662), (664, 712, 711, 663), (665, 713, 712, 664), (666, 714, 713, 665), (667, 715, 714, 666), (668, 716, 715, 667), (669, 717, 716, 668), (670, 718, 717, 669), (671, 719, 718, 670), (672, 720, 767, 719), (673, 721, 720, 672), (674, 722, 721, 673), (675, 723, 722, 674), (676, 724, 723, 675), (677, 725, 724, 676), (678, 726, 725, 677), (679, 727, 726, 678), (680, 728, 727, 679), (681, 729, 728, 680), (682, 730, 729, 681), (683, 731, 730, 682), (684, 732, 731, 683), (685, 733, 732, 684), (686, 734, 733, 685), (687, 735, 734, 686), (688, 736, 735, 687), (689, 737, 736, 688), (690, 738, 737, 689), (691, 739, 738, 690), (692, 740, 739, 691), (693, 741, 740, 692), (694, 742, 741, 693), (695, 743, 742, 694), (696, 744, 743, 695), (697, 745, 744, 696), (698, 746, 745, 697), (699, 747, 746, 698), (700, 748, 747, 699), (701, 749, 748, 700), (702, 750, 749, 701), (703, 751, 750, 702), (704, 752, 751, 703), (705, 753, 752, 704), (706, 754, 753, 705), (707, 755, 754, 706), (708, 756, 755, 707), (709, 757, 756, 708), (710, 758, 757, 709), (711, 759, 758, 710), (712, 760, 759, 711), (713, 761, 760, 712), (714, 762, 761, 713), (715, 763, 762, 714), (716, 764, 763, 715), (717, 765, 764, 716), (718, 766, 765, 717), (719, 767, 766, 718), (720, 768, 815, 767), (721, 769, 768, 720), (722, 770, 769, 721), (723, 771, 770, 722), (724, 772, 771, 723), (725, 773, 772, 724), (726, 774, 773, 725), (727, 775, 774, 726), (728, 776, 775, 727), (729, 777, 776, 728), (730, 778, 777, 729), (731, 779, 778, 730), (732, 780, 779, 731), (733, 781, 780, 732), (734, 782, 781, 733), (735, 783, 782, 734), (736, 784, 783, 735), (737, 785, 784, 736), (738, 786, 785, 737), (739, 787, 786, 738), (740, 788, 787, 739), (741, 789, 788, 740), (742, 790, 789, 741), (743, 791, 790, 742), (744, 792, 791, 743), (745, 793, 792, 744), (746, 794, 793, 745), (747, 795, 794, 746), (748, 796, 795, 747), (749, 797, 796, 748), (750, 798, 797, 749), (751, 799, 798, 750), (752, 800, 799, 751), (753, 801, 800, 752), (754, 802, 801, 753), (755, 803, 802, 754), (756, 804, 803, 755), (757, 805, 804, 756), (758, 806, 805, 757), (759, 807, 806, 758), (760, 808, 807, 759), (761, 809, 808, 760), (762, 810, 809, 761), (763, 811, 810, 762), (764, 812, 811, 763), (765, 813, 812, 764), (766, 814, 813, 765), (767, 815, 814, 766), (768, 816, 863, 815), (769, 817, 816, 768), (770, 818, 817, 769), (771, 819, 818, 770), (772, 820, 819, 771), (773, 821, 820, 772), (774, 822, 821, 773), (775, 823, 822, 774), (776, 824, 823, 775), (777, 825, 824, 776), (778, 826, 825, 777), (779, 827, 826, 778), (780, 828, 827, 779), (781, 829, 828, 780), (782, 830, 829, 781), (783, 831, 830, 782), (784, 832, 831, 783), (785, 833, 832, 784), (786, 834, 833, 785), (787, 835, 834, 786), (788, 836, 835, 787), (789, 837, 836, 788), (790, 838, 837, 789), (791, 839, 838, 790), (792, 840, 839, 791), (793, 841, 840, 792), (794, 842, 841, 793), (795, 843, 842, 794), (796, 844, 843, 795), (797, 845, 844, 796), (798, 846, 845, 797), (799, 847, 846, 798), (800, 848, 847, 799), (801, 849, 848, 800), (802, 850, 849, 801), (803, 851, 850, 802), (804, 852, 851, 803), (805, 853, 852, 804), (806, 854, 853, 805), (807, 855, 854, 806), (808, 856, 855, 807), (809, 857, 856, 808), (810, 858, 857, 809), (811, 859, 858, 810), (812, 860, 859, 811), (813, 861, 860, 812), (814, 862, 861, 813), (815, 863, 862, 814), (816, 864, 911, 863), (817, 865, 864, 816), (818, 866, 865, 817), (819, 867, 866, 818), (820, 868, 867, 819), (821, 869, 868, 820), (822, 870, 869, 821), (823, 871, 870, 822), (824, 872, 871, 823), (825, 873, 872, 824), (826, 874, 873, 825), (827, 875, 874, 826), (828, 876, 875, 827), (829, 877, 876, 828), (830, 878, 877, 829), (831, 879, 878, 830), (832, 880, 879, 831), (833, 881, 880, 832), (834, 882, 881, 833), (835, 883, 882, 834), (836, 884, 883, 835), (837, 885, 884, 836), (838, 886, 885, 837), (839, 887, 886, 838), (840, 888, 887, 839), (841, 889, 888, 840), (842, 890, 889, 841), (843, 891, 890, 842), (844, 892, 891, 843), (845, 893, 892, 844), (846, 894, 893, 845), (847, 895, 894, 846), (848, 896, 895, 847), (849, 897, 896, 848), (850, 898, 897, 849), (851, 899, 898, 850), (852, 900, 899, 851), (853, 901, 900, 852), (854, 902, 901, 853), (855, 903, 902, 854), (856, 904, 903, 855), (857, 905, 904, 856), (858, 906, 905, 857), (859, 907, 906, 858), (860, 908, 907, 859), (861, 909, 908, 860), (862, 910, 909, 861), (863, 911, 910, 862), (864, 912, 959, 911), (865, 913, 912, 864), (866, 914, 913, 865), (867, 915, 914, 866), (868, 916, 915, 867), (869, 917, 916, 868), (870, 918, 917, 869), (871, 919, 918, 870), (872, 920, 919, 871), (873, 921, 920, 872), (874, 922, 921, 873), (875, 923, 922, 874), (876, 924, 923, 875), (877, 925, 924, 876), (878, 926, 925, 877), (879, 927, 926, 878), (880, 928, 927, 879), (881, 929, 928, 880), (882, 930, 929, 881), (883, 931, 930, 882), (884, 932, 931, 883), (885, 933, 932, 884), (886, 934, 933, 885), (887, 935, 934, 886), (888, 936, 935, 887), (889, 937, 936, 888), (890, 938, 937, 889), (891, 939, 938, 890), (892, 940, 939, 891), (893, 941, 940, 892), (894, 942, 941, 893), (895, 943, 942, 894), (896, 944, 943, 895), (897, 945, 944, 896), (898, 946, 945, 897), (899, 947, 946, 898), (900, 948, 947, 899), (901, 949, 948, 900), (902, 950, 949, 901), (903, 951, 950, 902), (904, 952, 951, 903), (905, 953, 952, 904), (906, 954, 953, 905), (907, 955, 954, 906), (908, 956, 955, 907), (909, 957, 956, 908), (910, 958, 957, 909), (911, 959, 958, 910), (912, 960, 1007, 959), (913, 961, 960, 912), (914, 962, 961, 913), (915, 963, 962, 914), (916, 964, 963, 915), (917, 965, 964, 916), (918, 966, 965, 917), (919, 967, 966, 918), (920, 968, 967, 919), (921, 969, 968, 920), (922, 970, 969, 921), (923, 971, 970, 922), (924, 972, 971, 923), (925, 973, 972, 924), (926, 974, 973, 925), (927, 975, 974, 926), (928, 976, 975, 927), (929, 977, 976, 928), (930, 978, 977, 929), (931, 979, 978, 930), (932, 980, 979, 931), (933, 981, 980, 932), (934, 982, 981, 933), (935, 983, 982, 934), (936, 984, 983, 935), (937, 985, 984, 936), (938, 986, 985, 937), (939, 987, 986, 938), (940, 988, 987, 939), (941, 989, 988, 940), (942, 990, 989, 941), (943, 991, 990, 942), (944, 992, 991, 943), (945, 993, 992, 944), (946, 994, 993, 945), (947, 995, 994, 946), (948, 996, 995, 947), (949, 997, 996, 948), (950, 998, 997, 949), (951, 999, 998, 950), (952, 1000, 999, 951), (953, 1001, 1000, 952), (954, 1002, 1001, 953), (955, 1003, 1002, 954), (956, 1004, 1003, 955), (957, 1005, 1004, 956), (958, 1006, 1005, 957), (959, 1007, 1006, 958), (960, 1008, 1055, 1007), (961, 1009, 1008, 960), (962, 1010, 1009, 961), (963, 1011, 1010, 962), (964, 1012, 1011, 963), (965, 1013, 1012, 964), (966, 1014, 1013, 965), (967, 1015, 1014, 966), (968, 1016, 1015, 967), (969, 1017, 1016, 968), (970, 1018, 1017, 969), (971, 1019, 1018, 970), (972, 1020, 1019, 971), (973, 1021, 1020, 972), (974, 1022, 1021, 973), (975, 1023, 1022, 974), (976, 1024, 1023, 975), (977, 1025, 1024, 976), (978, 1026, 1025, 977), (979, 1027, 1026, 978), (980, 1028, 1027, 979), (981, 1029, 1028, 980), (982, 1030, 1029, 981), (983, 1031, 1030, 982), (984, 1032, 1031, 983), (985, 1033, 1032, 984), (986, 1034, 1033, 985), (987, 1035, 1034, 986), (988, 1036, 1035, 987), (989, 1037, 1036, 988), (990, 1038, 1037, 989), (991, 1039, 1038, 990), (992, 1040, 1039, 991), (993, 1041, 1040, 992), (994, 1042, 1041, 993), (995, 1043, 1042, 994), (996, 1044, 1043, 995), (997, 1045, 1044, 996), (998, 1046, 1045, 997), (999, 1047, 1046, 998), (1000, 1048, 1047, 999), (1001, 1049, 1048, 1000), (1002, 1050, 1049, 1001), (1003, 1051, 1050, 1002), (1004, 1052, 1051, 1003), (1005, 1053, 1052, 1004), (1006, 1054, 1053, 1005), (1007, 1055, 1054, 1006), (1008, 1056, 1103, 1055), (1009, 1057, 1056, 1008), (1010, 1058, 1057, 1009), (1011, 1059, 1058, 1010), (1012, 1060, 1059, 1011), (1013, 1061, 1060, 1012), (1014, 1062, 1061, 1013), (1015, 1063, 1062, 1014), (1016, 1064, 1063, 1015), (1017, 1065, 1064, 1016), (1018, 1066, 1065, 1017), (1019, 1067, 1066, 1018), (1020, 1068, 1067, 1019), (1021, 1069, 1068, 1020), (1022, 1070, 1069, 1021), (1023, 1071, 1070, 1022), (1024, 1072, 1071, 1023), (1025, 1073, 1072, 1024), (1026, 1074, 1073, 1025), (1027, 1075, 1074, 1026), (1028, 1076, 1075, 1027), (1029, 1077, 1076, 1028), (1030, 1078, 1077, 1029), (1031, 1079, 1078, 1030), (1032, 1080, 1079, 1031), (1033, 1081, 1080, 1032), (1034, 1082, 1081, 1033), (1035, 1083, 1082, 1034), (1036, 1084, 1083, 1035), (1037, 1085, 1084, 1036), (1038, 1086, 1085, 1037), (1039, 1087, 1086, 1038), (1040, 1088, 1087, 1039), (1041, 1089, 1088, 1040), (1042, 1090, 1089, 1041), (1043, 1091, 1090, 1042), (1044, 1092, 1091, 1043), (1045, 1093, 1092, 1044), (1046, 1094, 1093, 1045), (1047, 1095, 1094, 1046), (1048, 1096, 1095, 1047), (1049, 1097, 1096, 1048), (1050, 1098, 1097, 1049), (1051, 1099, 1098, 1050), (1052, 1100, 1099, 1051), (1053, 1101, 1100, 1052), (1054, 1102, 1101, 1053), (1055, 1103, 1102, 1054), (1056, 1104, 1151, 1103), (1057, 1105, 1104, 1056), (1058, 1106, 1105, 1057), (1059, 1107, 1106, 1058), (1060, 1108, 1107, 1059), (1061, 1109, 1108, 1060), (1062, 1110, 1109, 1061), (1063, 1111, 1110, 1062), (1064, 1112, 1111, 1063), (1065, 1113, 1112, 1064), (1066, 1114, 1113, 1065), (1067, 1115, 1114, 1066), (1068, 1116, 1115, 1067), (1069, 1117, 1116, 1068), (1070, 1118, 1117, 1069), (1071, 1119, 1118, 1070), (1072, 1120, 1119, 1071), (1073, 1121, 1120, 1072), (1074, 1122, 1121, 1073), (1075, 1123, 1122, 1074), (1076, 1124, 1123, 1075), (1077, 1125, 1124, 1076), (1078, 1126, 1125, 1077), (1079, 1127, 1126, 1078), (1080, 1128, 1127, 1079), (1081, 1129, 1128, 1080), (1082, 1130, 1129, 1081), (1083, 1131, 1130, 1082), (1084, 1132, 1131, 1083), (1085, 1133, 1132, 1084), (1086, 1134, 1133, 1085), (1087, 1135, 1134, 1086), (1088, 1136, 1135, 1087), (1089, 1137, 1136, 1088), (1090, 1138, 1137, 1089), (1091, 1139, 1138, 1090), (1092, 1140, 1139, 1091), (1093, 1141, 1140, 1092), (1094, 1142, 1141, 1093), (1095, 1143, 1142, 1094), (1096, 1144, 1143, 1095), (1097, 1145, 1144, 1096), (1098, 1146, 1145, 1097), (1099, 1147, 1146, 1098), (1100, 1148, 1147, 1099), (1101, 1149, 1148, 1100), (1102, 1150, 1149, 1101), (1103, 1151, 1150, 1102), (1104, 1152, 1199, 1151), (1105, 1153, 1152, 1104), (1106, 1154, 1153, 1105), (1107, 1155, 1154, 1106), (1108, 1156, 1155, 1107), (1109, 1157, 1156, 1108), (1110, 1158, 1157, 1109), (1111, 1159, 1158, 1110), (1112, 1160, 1159, 1111), (1113, 1161, 1160, 1112), (1114, 1162, 1161, 1113), (1115, 1163, 1162, 1114), (1116, 1164, 1163, 1115), (1117, 1165, 1164, 1116), (1118, 1166, 1165, 1117), (1119, 1167, 1166, 1118), (1120, 1168, 1167, 1119), (1121, 1169, 1168, 1120), (1122, 1170, 1169, 1121), (1123, 1171, 1170, 1122), (1124, 1172, 1171, 1123), (1125, 1173, 1172, 1124), (1126, 1174, 1173, 1125), (1127, 1175, 1174, 1126), (1128, 1176, 1175, 1127), (1129, 1177, 1176, 1128), (1130, 1178, 1177, 1129), (1131, 1179, 1178, 1130), (1132, 1180, 1179, 1131), (1133, 1181, 1180, 1132), (1134, 1182, 1181, 1133), (1135, 1183, 1182, 1134), (1136, 1184, 1183, 1135), (1137, 1185, 1184, 1136), (1138, 1186, 1185, 1137), (1139, 1187, 1186, 1138), (1140, 1188, 1187, 1139), (1141, 1189, 1188, 1140), (1142, 1190, 1189, 1141), (1143, 1191, 1190, 1142), (1144, 1192, 1191, 1143), (1145, 1193, 1192, 1144), (1146, 1194, 1193, 1145), (1147, 1195, 1194, 1146), (1148, 1196, 1195, 1147), (1149, 1197, 1196, 1148), (1150, 1198, 1197, 1149), (1151, 1199, 1198, 1150), (1152, 1200, 1247, 1199), (1153, 1201, 1200, 1152), (1154, 1202, 1201, 1153), (1155, 1203, 1202, 1154), (1156, 1204, 1203, 1155), (1157, 1205, 1204, 1156), (1158, 1206, 1205, 1157), (1159, 1207, 1206, 1158), (1160, 1208, 1207, 1159), (1161, 1209, 1208, 1160), (1162, 1210, 1209, 1161), (1163, 1211, 1210, 1162), (1164, 1212, 1211, 1163), (1165, 1213, 1212, 1164), (1166, 1214, 1213, 1165), (1167, 1215, 1214, 1166), (1168, 1216, 1215, 1167), (1169, 1217, 1216, 1168), (1170, 1218, 1217, 1169), (1171, 1219, 1218, 1170), (1172, 1220, 1219, 1171), (1173, 1221, 1220, 1172), (1174, 1222, 1221, 1173), (1175, 1223, 1222, 1174), (1176, 1224, 1223, 1175), (1177, 1225, 1224, 1176), (1178, 1226, 1225, 1177), (1179, 1227, 1226, 1178), (1180, 1228, 1227, 1179), (1181, 1229, 1228, 1180), (1182, 1230, 1229, 1181), (1183, 1231, 1230, 1182), (1184, 1232, 1231, 1183), (1185, 1233, 1232, 1184), (1186, 1234, 1233, 1185), (1187, 1235, 1234, 1186), (1188, 1236, 1235, 1187), (1189, 1237, 1236, 1188), (1190, 1238, 1237, 1189), (1191, 1239, 1238, 1190), (1192, 1240, 1239, 1191), (1193, 1241, 1240, 1192), (1194, 1242, 1241, 1193), (1195, 1243, 1242, 1194), (1196, 1244, 1243, 1195), (1197, 1245, 1244, 1196), (1198, 1246, 1245, 1197), (1199, 1247, 1246, 1198), (1200, 1248, 1295, 1247), (1201, 1249, 1248, 1200), (1202, 1250, 1249, 1201), (1203, 1251, 1250, 1202), (1204, 1252, 1251, 1203), (1205, 1253, 1252, 1204), (1206, 1254, 1253, 1205), (1207, 1255, 1254, 1206), (1208, 1256, 1255, 1207), (1209, 1257, 1256, 1208), (1210, 1258, 1257, 1209), (1211, 1259, 1258, 1210), (1212, 1260, 1259, 1211), (1213, 1261, 1260, 1212), (1214, 1262, 1261, 1213), (1215, 1263, 1262, 1214), (1216, 1264, 1263, 1215), (1217, 1265, 1264, 1216), (1218, 1266, 1265, 1217), (1219, 1267, 1266, 1218), (1220, 1268, 1267, 1219), (1221, 1269, 1268, 1220), (1222, 1270, 1269, 1221), (1223, 1271, 1270, 1222), (1224, 1272, 1271, 1223), (1225, 1273, 1272, 1224), (1226, 1274, 1273, 1225), (1227, 1275, 1274, 1226), (1228, 1276, 1275, 1227), (1229, 1277, 1276, 1228), (1230, 1278, 1277, 1229), (1231, 1279, 1278, 1230), (1232, 1280, 1279, 1231), (1233, 1281, 1280, 1232), (1234, 1282, 1281, 1233), (1235, 1283, 1282, 1234), (1236, 1284, 1283, 1235), (1237, 1285, 1284, 1236), (1238, 1286, 1285, 1237), (1239, 1287, 1286, 1238), (1240, 1288, 1287, 1239), (1241, 1289, 1288, 1240), (1242, 1290, 1289, 1241), (1243, 1291, 1290, 1242), (1244, 1292, 1291, 1243), (1245, 1293, 1292, 1244), (1246, 1294, 1293, 1245), (1247, 1295, 1294, 1246), (1248, 1296, 1343, 1295), (1249, 1297, 1296, 1248), (1250, 1298, 1297, 1249), (1251, 1299, 1298, 1250), (1252, 1300, 1299, 1251), (1253, 1301, 1300, 1252), (1254, 1302, 1301, 1253), (1255, 1303, 1302, 1254), (1256, 1304, 1303, 1255), (1257, 1305, 1304, 1256), (1258, 1306, 1305, 1257), (1259, 1307, 1306, 1258), (1260, 1308, 1307, 1259), (1261, 1309, 1308, 1260), (1262, 1310, 1309, 1261), (1263, 1311, 1310, 1262), (1264, 1312, 1311, 1263), (1265, 1313, 1312, 1264), (1266, 1314, 1313, 1265), (1267, 1315, 1314, 1266), (1268, 1316, 1315, 1267), (1269, 1317, 1316, 1268), (1270, 1318, 1317, 1269), (1271, 1319, 1318, 1270), (1272, 1320, 1319, 1271), (1273, 1321, 1320, 1272), (1274, 1322, 1321, 1273), (1275, 1323, 1322, 1274), (1276, 1324, 1323, 1275), (1277, 1325, 1324, 1276), (1278, 1326, 1325, 1277), (1279, 1327, 1326, 1278), (1280, 1328, 1327, 1279), (1281, 1329, 1328, 1280), (1282, 1330, 1329, 1281), (1283, 1331, 1330, 1282), (1284, 1332, 1331, 1283), (1285, 1333, 1332, 1284), (1286, 1334, 1333, 1285), (1287, 1335, 1334, 1286), (1288, 1336, 1335, 1287), (1289, 1337, 1336, 1288), (1290, 1338, 1337, 1289), (1291, 1339, 1338, 1290), (1292, 1340, 1339, 1291), (1293, 1341, 1340, 1292), (1294, 1342, 1341, 1293), (1295, 1343, 1342, 1294), (1296, 1344, 1391, 1343), (1297, 1345, 1344, 1296), (1298, 1346, 1345, 1297), (1299, 1347, 1346, 1298), (1300, 1348, 1347, 1299), (1301, 1349, 1348, 1300), (1302, 1350, 1349, 1301), (1303, 1351, 1350, 1302), (1304, 1352, 1351, 1303), (1305, 1353, 1352, 1304), (1306, 1354, 1353, 1305), (1307, 1355, 1354, 1306), (1308, 1356, 1355, 1307), (1309, 1357, 1356, 1308), (1310, 1358, 1357, 1309), (1311, 1359, 1358, 1310), (1312, 1360, 1359, 1311), (1313, 1361, 1360, 1312), (1314, 1362, 1361, 1313), (1315, 1363, 1362, 1314), (1316, 1364, 1363, 1315), (1317, 1365, 1364, 1316), (1318, 1366, 1365, 1317), (1319, 1367, 1366, 1318), (1320, 1368, 1367, 1319), (1321, 1369, 1368, 1320), (1322, 1370, 1369, 1321), (1323, 1371, 1370, 1322), (1324, 1372, 1371, 1323), (1325, 1373, 1372, 1324), (1326, 1374, 1373, 1325), (1327, 1375, 1374, 1326), (1328, 1376, 1375, 1327), (1329, 1377, 1376, 1328), (1330, 1378, 1377, 1329), (1331, 1379, 1378, 1330), (1332, 1380, 1379, 1331), (1333, 1381, 1380, 1332), (1334, 1382, 1381, 1333), (1335, 1383, 1382, 1334), (1336, 1384, 1383, 1335), (1337, 1385, 1384, 1336), (1338, 1386, 1385, 1337), (1339, 1387, 1386, 1338), (1340, 1388, 1387, 1339), (1341, 1389, 1388, 1340), (1342, 1390, 1389, 1341), (1343, 1391, 1390, 1342), (1344, 1392, 1439, 1391), (1345, 1393, 1392, 1344), (1346, 1394, 1393, 1345), (1347, 1395, 1394, 1346), (1348, 1396, 1395, 1347), (1349, 1397, 1396, 1348), (1350, 1398, 1397, 1349), (1351, 1399, 1398, 1350), (1352, 1400, 1399, 1351), (1353, 1401, 1400, 1352), (1354, 1402, 1401, 1353), (1355, 1403, 1402, 1354), (1356, 1404, 1403, 1355), (1357, 1405, 1404, 1356), (1358, 1406, 1405, 1357), (1359, 1407, 1406, 1358), (1360, 1408, 1407, 1359), (1361, 1409, 1408, 1360), (1362, 1410, 1409, 1361), (1363, 1411, 1410, 1362), (1364, 1412, 1411, 1363), (1365, 1413, 1412, 1364), (1366, 1414, 1413, 1365), (1367, 1415, 1414, 1366), (1368, 1416, 1415, 1367), (1369, 1417, 1416, 1368), (1370, 1418, 1417, 1369), (1371, 1419, 1418, 1370), (1372, 1420, 1419, 1371), (1373, 1421, 1420, 1372), (1374, 1422, 1421, 1373), (1375, 1423, 1422, 1374), (1376, 1424, 1423, 1375), (1377, 1425, 1424, 1376), (1378, 1426, 1425, 1377), (1379, 1427, 1426, 1378), (1380, 1428, 1427, 1379), (1381, 1429, 1428, 1380), (1382, 1430, 1429, 1381), (1383, 1431, 1430, 1382), (1384, 1432, 1431, 1383), (1385, 1433, 1432, 1384), (1386, 1434, 1433, 1385), (1387, 1435, 1434, 1386), (1388, 1436, 1435, 1387), (1389, 1437, 1436, 1388), (1390, 1438, 1437, 1389), (1391, 1439, 1438, 1390), (1392, 1440, 1487, 1439), (1393, 1441, 1440, 1392), (1394, 1442, 1441, 1393), (1395, 1443, 1442, 1394), (1396, 1444, 1443, 1395), (1397, 1445, 1444, 1396), (1398, 1446, 1445, 1397), (1399, 1447, 1446, 1398), (1400, 1448, 1447, 1399), (1401, 1449, 1448, 1400), (1402, 1450, 1449, 1401), (1403, 1451, 1450, 1402), (1404, 1452, 1451, 1403), (1405, 1453, 1452, 1404), (1406, 1454, 1453, 1405), (1407, 1455, 1454, 1406), (1408, 1456, 1455, 1407), (1409, 1457, 1456, 1408), (1410, 1458, 1457, 1409), (1411, 1459, 1458, 1410), (1412, 1460, 1459, 1411), (1413, 1461, 1460, 1412), (1414, 1462, 1461, 1413), (1415, 1463, 1462, 1414), (1416, 1464, 1463, 1415), (1417, 1465, 1464, 1416), (1418, 1466, 1465, 1417), (1419, 1467, 1466, 1418), (1420, 1468, 1467, 1419), (1421, 1469, 1468, 1420), (1422, 1470, 1469, 1421), (1423, 1471, 1470, 1422), (1424, 1472, 1471, 1423), (1425, 1473, 1472, 1424), (1426, 1474, 1473, 1425), (1427, 1475, 1474, 1426), (1428, 1476, 1475, 1427), (1429, 1477, 1476, 1428), (1430, 1478, 1477, 1429), (1431, 1479, 1478, 1430), (1432, 1480, 1479, 1431), (1433, 1481, 1480, 1432), (1434, 1482, 1481, 1433), (1435, 1483, 1482, 1434), (1436, 1484, 1483, 1435), (1437, 1485, 1484, 1436), (1438, 1486, 1485, 1437), (1439, 1487, 1486, 1438), (1440, 1488, 1535, 1487), (1441, 1489, 1488, 1440), (1442, 1490, 1489, 1441), (1443, 1491, 1490, 1442), (1444, 1492, 1491, 1443), (1445, 1493, 1492, 1444), (1446, 1494, 1493, 1445), (1447, 1495, 1494, 1446), (1448, 1496, 1495, 1447), (1449, 1497, 1496, 1448), (1450, 1498, 1497, 1449), (1451, 1499, 1498, 1450), (1452, 1500, 1499, 1451), (1453, 1501, 1500, 1452), (1454, 1502, 1501, 1453), (1455, 1503, 1502, 1454), (1456, 1504, 1503, 1455), (1457, 1505, 1504, 1456), (1458, 1506, 1505, 1457), (1459, 1507, 1506, 1458), (1460, 1508, 1507, 1459), (1461, 1509, 1508, 1460), (1462, 1510, 1509, 1461), (1463, 1511, 1510, 1462), (1464, 1512, 1511, 1463), (1465, 1513, 1512, 1464), (1466, 1514, 1513, 1465), (1467, 1515, 1514, 1466), (1468, 1516, 1515, 1467), (1469, 1517, 1516, 1468), (1470, 1518, 1517, 1469), (1471, 1519, 1518, 1470), (1472, 1520, 1519, 1471), (1473, 1521, 1520, 1472), (1474, 1522, 1521, 1473), (1475, 1523, 1522, 1474), (1476, 1524, 1523, 1475), (1477, 1525, 1524, 1476), (1478, 1526, 1525, 1477), (1479, 1527, 1526, 1478), (1480, 1528, 1527, 1479), (1481, 1529, 1528, 1480), (1482, 1530, 1529, 1481), (1483, 1531, 1530, 1482), (1484, 1532, 1531, 1483), (1485, 1533, 1532, 1484), (1486, 1534, 1533, 1485), (1487, 1535, 1534, 1486), (1488, 1536, 1583, 1535), (1489, 1537, 1536, 1488), (1490, 1538, 1537, 1489), (1491, 1539, 1538, 1490), (1492, 1540, 1539, 1491), (1493, 1541, 1540, 1492), (1494, 1542, 1541, 1493), (1495, 1543, 1542, 1494), (1496, 1544, 1543, 1495), (1497, 1545, 1544, 1496), (1498, 1546, 1545, 1497), (1499, 1547, 1546, 1498), (1500, 1548, 1547, 1499), (1501, 1549, 1548, 1500), (1502, 1550, 1549, 1501), (1503, 1551, 1550, 1502), (1504, 1552, 1551, 1503), (1505, 1553, 1552, 1504), (1506, 1554, 1553, 1505), (1507, 1555, 1554, 1506), (1508, 1556, 1555, 1507), (1509, 1557, 1556, 1508), (1510, 1558, 1557, 1509), (1511, 1559, 1558, 1510), (1512, 1560, 1559, 1511), (1513, 1561, 1560, 1512), (1514, 1562, 1561, 1513), (1515, 1563, 1562, 1514), (1516, 1564, 1563, 1515), (1517, 1565, 1564, 1516), (1518, 1566, 1565, 1517), (1519, 1567, 1566, 1518), (1520, 1568, 1567, 1519), (1521, 1569, 1568, 1520), (1522, 1570, 1569, 1521), (1523, 1571, 1570, 1522), (1524, 1572, 1571, 1523), (1525, 1573, 1572, 1524), (1526, 1574, 1573, 1525), (1527, 1575, 1574, 1526), (1528, 1576, 1575, 1527), (1529, 1577, 1576, 1528), (1530, 1578, 1577, 1529), (1531, 1579, 1578, 1530), (1532, 1580, 1579, 1531), (1533, 1581, 1580, 1532), (1534, 1582, 1581, 1533), (1535, 1583, 1582, 1534), (1536, 1584, 1631, 1583), (1537, 1585, 1584, 1536), (1538, 1586, 1585, 1537), (1539, 1587, 1586, 1538), (1540, 1588, 1587, 1539), (1541, 1589, 1588, 1540), (1542, 1590, 1589, 1541), (1543, 1591, 1590, 1542), (1544, 1592, 1591, 1543), (1545, 1593, 1592, 1544), (1546, 1594, 1593, 1545), (1547, 1595, 1594, 1546), (1548, 1596, 1595, 1547), (1549, 1597, 1596, 1548), (1550, 1598, 1597, 1549), (1551, 1599, 1598, 1550), (1552, 1600, 1599, 1551), (1553, 1601, 1600, 1552), (1554, 1602, 1601, 1553), (1555, 1603, 1602, 1554), (1556, 1604, 1603, 1555), (1557, 1605, 1604, 1556), (1558, 1606, 1605, 1557), (1559, 1607, 1606, 1558), (1560, 1608, 1607, 1559), (1561, 1609, 1608, 1560), (1562, 1610, 1609, 1561), (1563, 1611, 1610, 1562), (1564, 1612, 1611, 1563), (1565, 1613, 1612, 1564), (1566, 1614, 1613, 1565), (1567, 1615, 1614, 1566), (1568, 1616, 1615, 1567), (1569, 1617, 1616, 1568), (1570, 1618, 1617, 1569), (1571, 1619, 1618, 1570), (1572, 1620, 1619, 1571), (1573, 1621, 1620, 1572), (1574, 1622, 1621, 1573), (1575, 1623, 1622, 1574), (1576, 1624, 1623, 1575), (1577, 1625, 1624, 1576), (1578, 1626, 1625, 1577), (1579, 1627, 1626, 1578), (1580, 1628, 1627, 1579), (1581, 1629, 1628, 1580), (1582, 1630, 1629, 1581), (1583, 1631, 1630, 1582), (1584, 1632, 1679, 1631), (1585, 1633, 1632, 1584), (1586, 1634, 1633, 1585), (1587, 1635, 1634, 1586), (1588, 1636, 1635, 1587), (1589, 1637, 1636, 1588), (1590, 1638, 1637, 1589), (1591, 1639, 1638, 1590), (1592, 1640, 1639, 1591), (1593, 1641, 1640, 1592), (1594, 1642, 1641, 1593), (1595, 1643, 1642, 1594), (1596, 1644, 1643, 1595), (1597, 1645, 1644, 1596), (1598, 1646, 1645, 1597), (1599, 1647, 1646, 1598), (1600, 1648, 1647, 1599), (1601, 1649, 1648, 1600), (1602, 1650, 1649, 1601), (1603, 1651, 1650, 1602), (1604, 1652, 1651, 1603), (1605, 1653, 1652, 1604), (1606, 1654, 1653, 1605), (1607, 1655, 1654, 1606), (1608, 1656, 1655, 1607), (1609, 1657, 1656, 1608), (1610, 1658, 1657, 1609), (1611, 1659, 1658, 1610), (1612, 1660, 1659, 1611), (1613, 1661, 1660, 1612), (1614, 1662, 1661, 1613), (1615, 1663, 1662, 1614), (1616, 1664, 1663, 1615), (1617, 1665, 1664, 1616), (1618, 1666, 1665, 1617), (1619, 1667, 1666, 1618), (1620, 1668, 1667, 1619), (1621, 1669, 1668, 1620), (1622, 1670, 1669, 1621), (1623, 1671, 1670, 1622), (1624, 1672, 1671, 1623), (1625, 1673, 1672, 1624), (1626, 1674, 1673, 1625), (1627, 1675, 1674, 1626), (1628, 1676, 1675, 1627), (1629, 1677, 1676, 1628), (1630, 1678, 1677, 1629), (1631, 1679, 1678, 1630), (1632, 1680, 1727, 1679), (1633, 1681, 1680, 1632), (1634, 1682, 1681, 1633), (1635, 1683, 1682, 1634), (1636, 1684, 1683, 1635), (1637, 1685, 1684, 1636), (1638, 1686, 1685, 1637), (1639, 1687, 1686, 1638), (1640, 1688, 1687, 1639), (1641, 1689, 1688, 1640), (1642, 1690, 1689, 1641), (1643, 1691, 1690, 1642), (1644, 1692, 1691, 1643), (1645, 1693, 1692, 1644), (1646, 1694, 1693, 1645), (1647, 1695, 1694, 1646), (1648, 1696, 1695, 1647), (1649, 1697, 1696, 1648), (1650, 1698, 1697, 1649), (1651, 1699, 1698, 1650), (1652, 1700, 1699, 1651), (1653, 1701, 1700, 1652), (1654, 1702, 1701, 1653), (1655, 1703, 1702, 1654), (1656, 1704, 1703, 1655), (1657, 1705, 1704, 1656), (1658, 1706, 1705, 1657), (1659, 1707, 1706, 1658), (1660, 1708, 1707, 1659), (1661, 1709, 1708, 1660), (1662, 1710, 1709, 1661), (1663, 1711, 1710, 1662), (1664, 1712, 1711, 1663), (1665, 1713, 1712, 1664), (1666, 1714, 1713, 1665), (1667, 1715, 1714, 1666), (1668, 1716, 1715, 1667), (1669, 1717, 1716, 1668), (1670, 1718, 1717, 1669), (1671, 1719, 1718, 1670), (1672, 1720, 1719, 1671), (1673, 1721, 1720, 1672), (1674, 1722, 1721, 1673), (1675, 1723, 1722, 1674), (1676, 1724, 1723, 1675), (1677, 1725, 1724, 1676), (1678, 1726, 1725, 1677), (1679, 1727, 1726, 1678), (1680, 1728, 1775, 1727), (1681, 1729, 1728, 1680), (1682, 1730, 1729, 1681), (1683, 1731, 1730, 1682), (1684, 1732, 1731, 1683), (1685, 1733, 1732, 1684), (1686, 1734, 1733, 1685), (1687, 1735, 1734, 1686), (1688, 1736, 1735, 1687), (1689, 1737, 1736, 1688), (1690, 1738, 1737, 1689), (1691, 1739, 1738, 1690), (1692, 1740, 1739, 1691), (1693, 1741, 1740, 1692), (1694, 1742, 1741, 1693), (1695, 1743, 1742, 1694), (1696, 1744, 1743, 1695), (1697, 1745, 1744, 1696), (1698, 1746, 1745, 1697), (1699, 1747, 1746, 1698), (1700, 1748, 1747, 1699), (1701, 1749, 1748, 1700), (1702, 1750, 1749, 1701), (1703, 1751, 1750, 1702), (1704, 1752, 1751, 1703), (1705, 1753, 1752, 1704), (1706, 1754, 1753, 1705), (1707, 1755, 1754, 1706), (1708, 1756, 1755, 1707), (1709, 1757, 1756, 1708), (1710, 1758, 1757, 1709), (1711, 1759, 1758, 1710), (1712, 1760, 1759, 1711), (1713, 1761, 1760, 1712), (1714, 1762, 1761, 1713), (1715, 1763, 1762, 1714), (1716, 1764, 1763, 1715), (1717, 1765, 1764, 1716), (1718, 1766, 1765, 1717), (1719, 1767, 1766, 1718), (1720, 1768, 1767, 1719), (1721, 1769, 1768, 1720), (1722, 1770, 1769, 1721), (1723, 1771, 1770, 1722), (1724, 1772, 1771, 1723), (1725, 1773, 1772, 1724), (1726, 1774, 1773, 1725), (1727, 1775, 1774, 1726), (1765, 1766, 1767, 1768, 1769, 1770, 1771, 1772, 1773, 1774, 1775, 1728, 1729, 1730, 1731, 1732, 1733, 1734, 1735, 1736, 1737, 1738, 1739, 1740, 1741, 1742, 1743, 1744, 1745, 1746, 1747, 1748, 1749, 1750, 1751, 1752, 1753, 1754, 1755, 1756, 1757, 1758, 1759, 1760, 1761, 1762, 1763, 1764), (4, 3, 2, 1, 0, 47, 46, 45, 44, 43, 42, 41, 40, 39, 38, 37, 36, 35, 34, 33, 32, 31, 30, 29, 28, 27, 26, 25, 24, 23, 22, 21, 20, 19, 18, 17, 16, 15, 14, 13, 12, 11, 10, 9, 8, 7, 6, 5)])
me_mesh.polygons.foreach_set('use_smooth', [True] * 1730)
me_mesh.use_remesh_preserve_volume = False
me_mesh.use_remesh_preserve_attributes = False
me_mesh.use_mirror_vertex_groups = False
me_mesh.update()
me_cube = bpy.data.meshes.new('Cube')
me_cube.from_pydata([(1.0, 1.0, -1.0), (1.0, -1.0, -1.0), (-1.0, -1.0, -1.0), (-1.0, 1.0, -1.0), (1.0, 1.0, 1.0), (1.0, -1.0, 1.0), (-1.0, -1.0, 1.0), (-1.0, 1.0, 1.0)], [], [(0, 1, 2, 3), (4, 7, 6, 5), (0, 4, 5, 1), (1, 5, 6, 2), (2, 6, 7, 3), (4, 0, 3, 7)])
me_cube.materials.append(mat_material)
me_cube.use_remesh_preserve_volume = False
me_cube.use_remesh_preserve_attributes = False
me_cube.use_mirror_vertex_groups = False
me_cube.update()

# ---- curves / text
cu_beziercircle = bpy.data.curves.new('BezierCircle', 'CURVE')
cu_beziercircle.dimensions = '3D'
_sp = cu_beziercircle.splines.new('BEZIER'); _sp.bezier_points.add(3)
_sp.bezier_points.foreach_set('co', [-1.0, 0.0, 0.0, 0.0, 1.0, 0.0, 1.0, 0.0, 0.0, 0.0, -1.0, 0.0])
_sp.bezier_points.foreach_set('handle_left', [-1.0, -0.5521, 0.0, -0.5521, 1.0, 0.0, 1.0, 0.5521, 0.0, 0.5521, -1.0, 0.0])
_sp.bezier_points.foreach_set('handle_right', [-1.0, 0.5521, 0.0, 0.5521, 1.0, 0.0, 1.0, -0.5521, 0.0, -0.5521, -1.0, 0.0])
for _p, _l, _r in zip(_sp.bezier_points, ['AUTO', 'AUTO', 'AUTO', 'AUTO'], ['AUTO', 'AUTO', 'AUTO', 'AUTO']): _p.handle_left_type = _l; _p.handle_right_type = _r
_sp.order_u = 0
_sp.order_v = 0
_sp.use_cyclic_u = True
cu_beziercircle.use_path = True
cu_beziercircle.use_path_clamp = True
cu_beziercircle.bevel_resolution = 0
cu_beziercircle.fill_mode = 'HALF'
cu_beziercurve = bpy.data.curves.new('BezierCurve', 'CURVE')
cu_beziercurve.dimensions = '3D'
_sp = cu_beziercurve.splines.new('BEZIER'); _sp.bezier_points.add(3)
_sp.bezier_points.foreach_set('co', [-1.0, 0.0, 0.0, 1.0, 0.0, 0.0, 3.391, 0.01197, 1.025, 5.336, -0.7247, 0.393])
_sp.bezier_points.foreach_set('handle_left', [-1.5, -0.5, 0.0, 0.0, 0.0, 0.0, 2.391, 0.01197, 1.025, 4.336, -0.7247, 0.393])
_sp.bezier_points.foreach_set('handle_right', [-0.5, 0.5, 0.0, 2.0, 0.0, 0.0, 4.391, 0.01197, 1.025, 6.336, -0.7247, 0.393])
for _p, _l, _r in zip(_sp.bezier_points, ['ALIGNED', 'ALIGNED', 'ALIGNED', 'ALIGNED'], ['ALIGNED', 'ALIGNED', 'ALIGNED', 'ALIGNED']): _p.handle_left_type = _l; _p.handle_right_type = _r
_sp.order_u = 0
_sp.order_v = 0
cu_beziercurve.use_path = True
cu_beziercurve.use_path_clamp = True
cu_beziercurve.bevel_mode = 'OBJECT'
cu_beziercurve.bevel_resolution = 0
cu_beziercurve.fill_mode = 'HALF'

# ---- objects
ob_beziercircle = bpy.data.objects.new('BezierCircle', cu_beziercircle)
ob_beziercurve_001 = bpy.data.objects.new('BezierCurve.001', me_mesh)
ob_beziercurve = bpy.data.objects.new('BezierCurve', cu_beziercurve)
ob_cube = bpy.data.objects.new('Cube', me_cube)
ob_lamp = bpy.data.objects.new('Lamp', light_lamp)
ob_camera = bpy.data.objects.new('Camera', cam_camera)

# ---- transforms, parenting, visibility, modifiers, constraints
ob_beziercircle.location = (-1.508, -3.265, 0.2146)
ob_beziercircle.scale = (0.07587, 0.07587, 0.07587)
ob_beziercircle.lineart.crease_threshold = 0.0
ob_beziercurve_001.location = (-1.934, 3.43, 2.218)
ob_beziercurve_001.lineart.crease_threshold = 0.0
ob_beziercurve.location = (-1.934, -1.643, 2.218)
ob_beziercurve.lineart.crease_threshold = 0.0
ob_cube.location = (0.0, 0.0, 0.0)
ob_cube.lock_rotations_4d = False
ob_cube.empty_display_type = 'ARROWS'
ob_cube.lineart.crease_threshold = 0.0
ob_lamp.location = (4.076, 1.005, 5.904)
ob_lamp.rotation_euler = (0.6503, 0.05522, 1.866)
ob_lamp.lock_rotations_4d = False
ob_lamp.empty_display_type = 'ARROWS'
ob_lamp.color = (0.0, 0.0, 0.0, 0.0)
ob_lamp.lineart.crease_threshold = 0.0
ob_camera.location = (7.481, -6.508, 5.344)
ob_camera.rotation_euler = (1.109, 0.01082, 0.8149)
ob_camera.lock_rotations_4d = False
ob_camera.empty_display_type = 'ARROWS'
ob_camera.color = (0.0, 0.0, 0.0, 0.0)
ob_camera.display_type = 'WIRE'
ob_camera.lineart.crease_threshold = 0.0
cu_beziercurve.bevel_object = ob_beziercircle

# ---- collection membership
col_collection_1.objects.link(ob_beziercircle)
col_collection_1.objects.link(ob_beziercurve_001)
col_collection_1.objects.link(ob_beziercurve)
col_collection_1.objects.link(ob_cube)
col_collection_1.objects.link(ob_lamp)
col_collection_1.objects.link(ob_camera)

# ---- scene / render settings (as saved in the file)
scene.camera = ob_camera
scene.frame_start = 1; scene.frame_end = 250; scene.frame_set(1)
scene.render.engine = 'BLENDER_EEVEE_NEXT'
scene.render.resolution_percentage = 50
scene.render.dither_intensity = 0.0
scene.cycles.use_denoising = False
scene.cycles.samples = 10
scene.cycles.sampling_pattern = 'TABULATED_SOBOL'
scene.cycles.light_sampling_threshold = 0.0
scene.cycles.use_adaptive_sampling = False
scene.cycles.use_light_tree = False
scene.cycles.blur_glossy = 0.0
scene.cycles.volume_bounces = 1
scene.cycles.pixel_filter_type = 'GAUSSIAN'
scene.cycles.sample_clamp_indirect = 0.0
scene.view_settings.view_transform = 'Standard'
bpy.context.view_layer.update()
